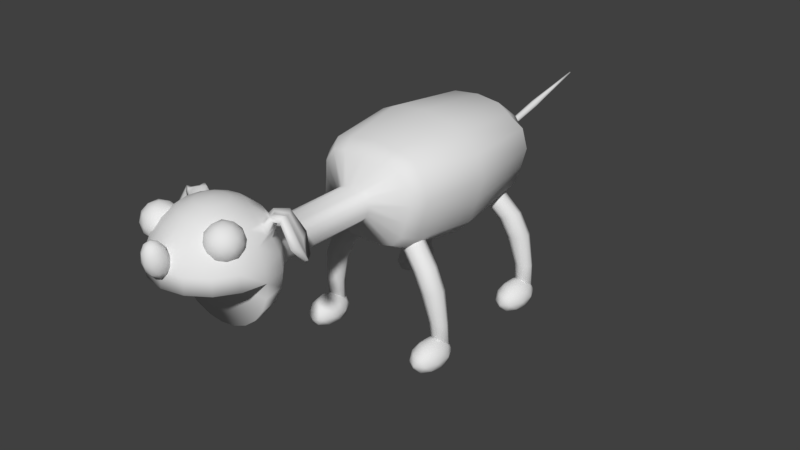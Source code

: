 # Source: hauhau.blend  (saved by Blender 2.79.0; exported with 4.5.12 LTS)
import bpy
from mathutils import Matrix  # noqa: F401  (used for matrix-valued properties, if any)

bpy.ops.wm.read_factory_settings(use_empty=True)
scene = bpy.context.scene
scene.name = 'Scene'

# ---- collections
col_collection_1 = bpy.data.collections.new('Collection 1'); scene.collection.children.link(col_collection_1)

# ---- materials (node trees are filled in below, after node groups)
mat_material = bpy.data.materials.new('Material')
mat_material.alpha_threshold = 0.0
mat_material.use_transparent_shadow = False
mat_material.roughness = 0.5
mat_material.line_color = (0.0, 0.0, 0.0, 1.0)

# ---- material node trees

# ---- world
world_world = bpy.data.worlds.new('World'); scene.world = world_world
world_world.color = (0.05088, 0.05088, 0.05088)
world_world.use_sun_shadow = False
world_world.sun_shadow_jitter_overblur = 0.0
world_world.cycles.sampling_method = 'MANUAL'

# ---- meshes
me_cube = bpy.data.meshes.new('Cube')
me_cube.from_pydata([(2.223e-16, -3.894, 3.708), (2.361e-08, -3.748, 3.427), (2.361e-08, -3.888, 2.364), (2.223e-16, -4.102, 2.135), (2.223e-16, -4.343, 2.035), (0.09905, -4.362, 3.967), (0.1913, -4.14, 3.867), (0.2706, -3.948, 3.708), (0.2918, -3.806, 3.427), (0.2383, -3.935, 2.364), (0.1913, -4.14, 2.135), (0.09905, -4.362, 2.035), (-2.754e-07, -4.602, 4.001), (0.183, -4.419, 3.967), (0.3536, -4.248, 3.867), (0.5, -4.102, 3.708), (0.5392, -3.971, 3.427), (0.6014, -3.909, 3.215), (0.6227, -3.888, 2.987), (0.6014, -3.909, 2.759), (0.5392, -3.971, 2.547), (0.4403, -4.07, 2.364), (0.3536, -4.248, 2.135), (0.183, -4.419, 2.035), (0.2391, -4.502, 3.967), (0.4619, -4.41, 3.867), (0.6533, -4.331, 3.708), (0.8001, -4.27, 3.501), (0.8924, -4.232, 3.26), (0.9239, -4.219, 3.001), (0.8924, -4.232, 2.742), (0.8001, -4.27, 2.501), (0.6533, -4.331, 2.294), (0.4619, -4.41, 2.135), (0.2391, -4.502, 2.035), (0.2588, -4.602, 3.967), (0.5, -4.602, 3.867), (0.7071, -4.602, 3.708), (0.866, -4.602, 3.501), (0.9659, -4.602, 3.26), (1.0, -4.602, 3.001), (0.9659, -4.602, 2.742), (0.866, -4.602, 2.501), (0.7071, -4.602, 2.294), (0.5, -4.602, 2.135), (0.2588, -4.602, 2.035), (0.2391, -4.701, 3.967), (0.4619, -4.793, 3.867), (0.6533, -4.872, 3.708), (0.8001, -4.933, 3.501), (0.8924, -4.971, 3.26), (0.9239, -4.984, 3.001), (-0.03484, -5.676, 3.192), (0.07654, -5.64, 3.198), (-0.1154, -5.78, 3.431), (-0.1843, -5.571, 3.47), (-0.1843, -5.687, 3.448), (0.183, -4.785, 3.967), (0.3536, -4.955, 3.867), (0.5, -5.102, 3.708), (0.6124, -5.214, 3.501), (0.683, -5.285, 3.26), (0.7071, -5.309, 3.001), (-0.05387, -5.808, 3.585), (-0.004055, -5.443, 3.494), (-0.1037, -5.583, 3.209), (-0.03484, -5.49, 3.226), (0.04576, -5.45, 3.332), (0.09905, -4.841, 3.967), (0.1913, -5.063, 3.867), (0.2706, -5.255, 3.708), (0.3314, -5.402, 3.501), (0.3696, -5.494, 3.26), (0.3827, -5.525, 3.001), (0.1762, -5.571, 3.47), (-0.004055, -5.815, 3.424), (0.1264, -5.564, 3.631), (-0.08465, -5.618, 3.72), (0.09557, -5.675, 3.709), (-6.707e-08, -4.86, 3.967), (-1.49e-07, -5.102, 3.867), (-1.937e-07, -5.309, 3.708), (-2.98e-07, -5.468, 3.501), (-4.47e-07, -5.567, 3.26), (-3.576e-07, -5.602, 3.001), (-0.1154, -5.478, 3.487), (0.1073, -5.478, 3.487), (0.1264, -5.751, 3.596), (-0.1652, -5.658, 3.613), (-0.05387, -5.507, 3.641), (2.223e-16, -4.602, 2.001), (-0.09905, -4.841, 3.967), (-0.1913, -5.063, 3.867), (-0.2706, -5.255, 3.708), (-0.3314, -5.402, 3.501), (-0.3696, -5.494, 3.26), (-0.3827, -5.525, 3.001), (0.02673, -5.769, 3.692), (-0.08465, -5.733, 3.698), (0.02673, -5.582, 3.726), (-0.004055, -5.683, 3.753), (0.1654, -5.653, 3.59), (-0.183, -4.785, 3.967), (-0.3536, -4.955, 3.867), (-0.5, -5.102, 3.708), (-0.6124, -5.214, 3.501), (-0.683, -5.285, 3.26), (-0.7071, -5.309, 3.001), (0.04832, -5.495, 3.62), (-0.1412, -5.555, 3.609), (-0.1412, -5.751, 3.572), (0.04832, -5.812, 3.561), (0.1331, -5.507, 3.346), (-0.2391, -4.701, 3.967), (-0.4619, -4.793, 3.867), (-0.6533, -4.872, 3.708), (-0.8001, -4.933, 3.501), (-0.8924, -4.971, 3.26), (-0.9239, -4.984, 3.001), (-0.05643, -5.446, 3.357), (-0.1735, -5.605, 3.328), (-0.05643, -5.763, 3.298), (0.1331, -5.703, 3.309), (-0.004055, -5.575, 3.165), (-0.2588, -4.602, 3.967), (-0.5, -4.602, 3.867), (-0.7071, -4.602, 3.708), (-0.866, -4.602, 3.501), (-0.9659, -4.602, 3.26), (-1.0, -4.602, 3.001), (-0.9659, -4.602, 2.742), (-0.866, -4.602, 2.501), (-0.7071, -4.602, 2.294), (-0.5, -4.602, 2.135), (-0.2588, -4.602, 2.035), (-0.2391, -4.502, 3.967), (-0.4619, -4.41, 3.867), (-0.6533, -4.331, 3.708), (-0.8001, -4.27, 3.501), (-0.8924, -4.232, 3.26), (-0.9239, -4.219, 3.001), (-0.8924, -4.232, 2.742), (-0.8001, -4.27, 2.501), (-0.6533, -4.331, 2.294), (-0.4619, -4.41, 2.135), (-0.2391, -4.502, 2.035), (-0.183, -4.419, 3.967), (-0.3536, -4.248, 3.867), (-0.5, -4.102, 3.708), (-0.5392, -3.971, 3.427), (-0.6014, -3.909, 3.215), (-0.6227, -3.888, 2.987), (-0.6014, -3.909, 2.759), (-0.5392, -3.971, 2.547), (-0.4403, -4.07, 2.364), (-0.3536, -4.248, 2.135), (-0.183, -4.419, 2.035), (-0.09905, -4.362, 3.967), (-0.1913, -4.14, 3.867), (-0.2706, -3.948, 3.708), (-0.2918, -3.806, 3.427), (-0.2383, -3.935, 2.364), (-0.1913, -4.14, 2.135), (-0.09905, -4.362, 2.035), (1.341e-07, -4.343, 3.967), (2.682e-07, -4.102, 3.867), (0.04576, -5.751, 3.277), (0.1073, -5.78, 3.431), (-0.1345, -5.694, 3.287), (-0.1345, -5.507, 3.322), (0.07654, -5.525, 3.22), (0.1571, -5.6, 3.305), (0.1762, -5.687, 3.448), (0.5865, -4.934, 3.343), (0.802, -5.09, 3.507), (0.5041, -5.187, 3.507), (0.32, -4.934, 3.507), (0.5041, -4.68, 3.507), (0.802, -4.777, 3.507), (0.6688, -5.187, 3.774), (0.3709, -5.09, 3.774), (0.3709, -4.777, 3.774), (0.6688, -4.68, 3.774), (0.8529, -4.934, 3.774), (0.5865, -4.934, 3.938), (0.5381, -5.083, 3.387), (0.7132, -5.026, 3.387), (0.6648, -5.175, 3.484), (0.8399, -4.934, 3.484), (0.7132, -4.842, 3.387), (0.4298, -4.934, 3.387), (0.3815, -5.083, 3.484), (0.5381, -4.785, 3.387), (0.3815, -4.785, 3.484), (0.6648, -4.693, 3.484), (0.8698, -5.026, 3.64), (0.8698, -4.842, 3.64), (0.5865, -5.232, 3.64), (0.7616, -5.175, 3.64), (0.3031, -5.026, 3.64), (0.4114, -5.175, 3.64), (0.4114, -4.693, 3.64), (0.3031, -4.842, 3.64), (0.7616, -4.693, 3.64), (0.5865, -4.636, 3.64), (0.7915, -5.083, 3.797), (0.5082, -5.175, 3.797), (0.3331, -4.934, 3.797), (0.5082, -4.693, 3.797), (0.7915, -4.785, 3.797), (0.6349, -5.083, 3.894), (0.7431, -4.934, 3.894), (0.4598, -5.026, 3.894), (0.4598, -4.842, 3.894), (0.6349, -4.785, 3.894), (-0.6918, -4.958, 3.257), (-0.4762, -5.115, 3.422), (-0.7741, -5.212, 3.422), (-0.9582, -4.958, 3.422), (-0.7741, -4.705, 3.422), (-0.4762, -4.801, 3.422), (-0.6094, -5.212, 3.688), (-0.9073, -5.115, 3.688), (-0.9073, -4.801, 3.688), (-0.6094, -4.705, 3.688), (-0.4253, -4.958, 3.688), (-0.6918, -4.958, 3.853), (-0.7402, -5.107, 3.302), (-0.5651, -5.05, 3.302), (-0.6135, -5.199, 3.398), (-0.4384, -4.958, 3.398), (-0.5651, -4.866, 3.302), (-0.8484, -4.958, 3.302), (-0.8968, -5.107, 3.398), (-0.7402, -4.809, 3.302), (-0.8968, -4.809, 3.398), (-0.6135, -4.717, 3.398), (-0.4085, -5.05, 3.555), (-0.4085, -4.866, 3.555), (-0.6918, -5.256, 3.555), (-0.5167, -5.199, 3.555), (-0.9751, -5.05, 3.555), (-0.8669, -5.199, 3.555), (-0.8669, -4.717, 3.555), (-0.9751, -4.866, 3.555), (-0.5167, -4.717, 3.555), (-0.6918, -4.66, 3.555), (-0.4868, -5.107, 3.712), (-0.7701, -5.199, 3.712), (-0.9452, -4.958, 3.712), (-0.7701, -4.717, 3.712), (-0.4868, -4.809, 3.712), (-0.6434, -5.107, 3.808), (-0.5352, -4.958, 3.808), (-0.8185, -5.05, 3.808), (-0.8185, -4.866, 3.808), (-0.6434, -4.809, 3.808), (0.4946, -4.029, 3.692), (0.5262, -3.953, 3.585), (0.6138, -4.109, 3.692), (0.6723, -4.05, 3.585), (0.6936, -4.228, 3.692), (0.7699, -4.197, 3.585), (0.7215, -4.369, 3.692), (0.8042, -4.369, 3.585), (0.6107, -4.044, 3.805), (0.6313, -3.994, 3.735), (0.6883, -4.095, 3.805), (0.7264, -4.057, 3.735), (0.7402, -4.173, 3.805), (0.7899, -4.152, 3.735), (0.7584, -4.265, 3.805), (0.8122, -4.265, 3.735), (0.7743, -3.886, 3.796), (0.7292, -3.88, 3.7), (0.8463, -3.969, 3.771), (0.8174, -3.981, 3.67), (0.8987, -4.067, 3.782), (0.8815, -4.101, 3.684), (0.9234, -4.166, 3.827), (0.9118, -4.223, 3.738), (0.9444, -3.757, 3.45), (0.8182, -3.775, 3.429), (0.9884, -3.866, 3.381), (0.8721, -3.909, 3.345), (1.056, -3.983, 3.359), (0.9553, -4.052, 3.318), (1.138, -4.088, 3.388), (1.055, -4.181, 3.354), (1.058, -3.811, 3.146), (1.015, -3.817, 3.139), (1.066, -3.868, 3.074), (1.026, -3.883, 3.062), (1.089, -3.908, 3.067), (1.055, -3.932, 3.053), (1.124, -3.924, 3.125), (1.096, -3.956, 3.113), (-0.7893, -4.343, 3.684), (-0.8496, -4.343, 3.606), (-0.7689, -4.24, 3.684), (-0.8246, -4.217, 3.606), (-0.7107, -4.153, 3.684), (-0.7534, -4.11, 3.606), (-0.6237, -4.095, 3.684), (-0.6468, -4.039, 3.606), (-0.8918, -4.276, 3.738), (-0.9287, -4.287, 3.659), (-0.8736, -4.186, 3.73), (-0.9063, -4.176, 3.649), (-0.8229, -4.109, 3.731), (-0.8443, -4.081, 3.65), (-0.7475, -4.056, 3.74), (-0.752, -4.017, 3.662), (-1.057, -4.169, 3.697), (-1.023, -4.222, 3.635), (-1.021, -4.09, 3.664), (-0.9795, -4.125, 3.596), (-0.9748, -4.011, 3.667), (-0.9225, -4.027, 3.599), (-0.9243, -3.942, 3.703), (-0.8607, -3.943, 3.643), (-1.256, -4.282, 3.296), (-1.158, -4.398, 3.242), (-1.168, -4.151, 3.234), (-1.05, -4.237, 3.167), (-1.085, -4.002, 3.236), (-0.9488, -4.055, 3.169), (-1.021, -3.859, 3.301), (-0.8705, -3.879, 3.249), (-1.281, -4.175, 2.977), (-1.226, -4.24, 2.947), (-1.243, -4.11, 2.882), (-1.177, -4.158, 2.844), (-1.197, -4.027, 2.883), (-1.121, -4.057, 2.846), (-1.15, -3.939, 2.98), (-1.065, -3.95, 2.95), (-0.02613, -3.604, 3.187), (-0.02613, -3.693, 2.508), (0.1601, -3.641, 3.187), (0.1259, -3.724, 2.508), (0.3179, -3.747, 3.187), (0.3576, -3.707, 3.051), (0.3711, -3.693, 2.906), (0.3576, -3.707, 2.76), (0.3179, -3.747, 2.625), (0.2548, -3.81, 2.508), (-0.3702, -3.747, 3.187), (-0.4099, -3.707, 3.051), (-0.4234, -3.693, 2.906), (-0.4099, -3.707, 2.76), (-0.3702, -3.747, 2.625), (-0.307, -3.81, 2.508), (-0.2123, -3.641, 3.187), (-0.1782, -3.724, 2.508), (-0.02632, -3.318, 3.076), (0.3327, -1.443, 2.063), (0.4687, 0.001886, 1.788), (0.211, 2.105, 2.319), (-0.01897, -3.311, 2.534), (0.1152, -3.329, 3.064), (0.3718, -1.46, 3.532), (-0.01122, -1.409, 2.021), (0.1015, -3.323, 2.549), (0.2092, -3.32, 3.038), (0.2725, -3.33, 2.961), (0.2984, -3.321, 2.852), (0.2743, -3.33, 2.743), (0.235, -3.318, 2.637), (0.1733, -3.332, 2.575), (-0.2615, -3.32, 3.038), (-0.3101, -3.33, 2.961), (-0.3228, -3.322, 2.85), (-0.3243, -3.33, 2.741), (-0.2873, -3.318, 2.637), (-0.211, -3.332, 2.575), (-0.1675, -3.329, 3.064), (0.5227, -0.02164, 3.82), (-0.006659, 0.04889, 1.731), (-0.0322, -1.429, 3.567), (-0.1293, -3.323, 2.549), (-0.02633, -1.725, 3.081), (-0.03373, -1.184, 3.699), (-0.03359, 1.565, 3.707), (-0.02476, 2.253, 2.95), (0.438, -1.22, 3.659), (-0.01887, -1.718, 2.53), (0.1174, -1.736, 3.068), (-0.02465, 2.254, 2.757), (0.4365, 1.529, 3.666), (-0.02465, 2.252, 2.698), (0.05676, 2.247, 2.943), (0.1035, -1.73, 2.545), (0.2129, -1.728, 3.042), (0.2772, -1.737, 2.964), (0.3035, -1.728, 2.853), (0.279, -1.738, 2.743), (0.2392, -1.725, 2.635), (0.1765, -1.739, 2.571), (-0.2652, -1.728, 3.042), (-0.3147, -1.737, 2.964), (-0.3275, -1.729, 2.85), (-0.329, -1.737, 2.74), (-0.2915, -1.725, 2.635), (-0.2139, -1.739, 2.571), (-0.1698, -1.736, 3.068), (0.06566, 2.244, 2.757), (0.05632, 2.247, 2.698), (0.3924, -1.2, 1.942), (-0.009234, -1.16, 1.893), (-0.131, -1.73, 2.545), (0.6401, -1.436, 3.46), (0.8209, -1.462, 3.239), (0.8948, -1.437, 2.927), (0.826, -1.465, 2.617), (0.7139, -1.43, 2.315), (0.5378, -1.469, 2.135), (-0.7036, -1.436, 3.46), (-0.8425, -1.462, 3.239), (-0.8786, -1.44, 2.921), (-0.8828, -1.463, 2.609), (-0.7775, -1.43, 2.315), (-0.5594, -1.469, 2.135), (-0.4353, -1.46, 3.532), (0.2367, 2.094, 3.286), (-0.01515, 2.127, 2.292), (-0.03565, 0.02103, 3.868), (-0.3263, -1.443, 2.063), (0.7513, -1.192, 3.574), (0.9624, -1.223, 3.316), (1.049, -1.193, 2.951), (0.9683, -1.226, 2.59), (0.8375, -1.184, 2.237), (0.6318, -1.23, 2.027), (-0.8177, -1.192, 3.574), (-0.9799, -1.223, 3.316), (-1.022, -1.196, 2.944), (-1.027, -1.223, 2.581), (-0.9039, -1.184, 2.237), (-0.6493, -1.23, 2.027), (-0.5044, -1.22, 3.659), (-0.02465, 2.262, 2.82), (0.06885, 2.252, 2.82), (0.391, 1.549, 1.956), (-0.00918, 1.589, 1.907), (-0.3771, -1.2, 1.942), (0.8144, 0.041, 3.671), (1.143, -0.0254, 3.414), (1.246, 0.01023, 2.983), (1.15, -0.02866, 2.555), (0.9956, 0.02002, 2.137), (0.7521, -0.03409, 1.889), (-0.9117, 0.041, 3.671), (-1.156, -0.0254, 3.414), (-1.205, 0.005972, 2.974), (-1.211, -0.02623, 2.544), (-1.066, 0.02002, 2.137), (-0.7642, -0.03409, 1.889), (-0.5928, -0.02164, 3.82), (-0.02894, 2.114, 3.309), (-0.4421, 0.001886, 1.788), (0.6798, 1.478, 3.542), (0.9591, 1.526, 3.325), (1.045, 1.556, 2.962), (0.965, 1.523, 2.602), (0.8346, 1.564, 2.25), (0.6296, 1.519, 2.041), (-0.7734, 1.478, 3.542), (-0.9764, 1.526, 3.325), (-1.018, 1.553, 2.954), (-1.023, 1.525, 2.592), (-0.9007, 1.564, 2.25), (-0.647, 1.519, 2.041), (-0.5026, 1.529, 3.666), (0.06566, 2.244, 2.883), (-0.02465, 2.254, 2.883), (0.04887, 2.251, 2.646), (-0.02053, 2.257, 2.638), (-0.3758, 1.549, 1.956), (0.4131, 2.109, 3.238), (0.532, 2.092, 3.093), (0.5805, 2.109, 2.888), (0.5353, 2.09, 2.684), (0.4616, 2.114, 2.485), (0.3458, 2.088, 2.367), (-0.4704, 2.109, 3.238), (-0.5617, 2.092, 3.093), (-0.5854, 2.107, 2.884), (-0.5882, 2.092, 2.679), (-0.5189, 2.114, 2.485), (-0.3755, 2.088, 2.367), (-0.294, 2.094, 3.286), (-0.2223, 2.105, 2.319), (0.1109, 2.252, 2.928), (0.1474, 2.247, 2.884), (0.1623, 2.252, 2.821), (0.1484, 2.246, 2.758), (0.1258, 2.253, 2.697), (0.09025, 2.245, 2.661), (-0.1602, 2.252, 2.928), (-0.1882, 2.247, 2.884), (-0.1955, 2.251, 2.82), (-0.1964, 2.246, 2.757), (-0.1751, 2.253, 2.697), (-0.1311, 2.245, 2.661), (-0.1061, 2.247, 2.943), (-0.115, 2.244, 2.883), (-0.1182, 2.252, 2.82), (-0.115, 2.244, 2.757), (-0.1056, 2.247, 2.698), (-0.0841, 2.251, 2.646), (-0.02252, 2.801, 2.917), (-0.02252, 2.135, 2.872), (0.02154, 2.805, 2.899), (0.04336, 2.141, 2.845), (0.03979, 2.815, 2.856), (0.07065, 2.157, 2.781), (0.02154, 2.826, 2.813), (0.04336, 2.172, 2.717), (-0.02252, 2.83, 2.796), (-0.02252, 2.178, 2.691), (-0.06657, 2.826, 2.813), (-0.08839, 2.172, 2.717), (-0.08482, 2.815, 2.856), (-0.1157, 2.157, 2.781), (-0.06657, 2.805, 2.899), (-0.08839, 2.141, 2.845), (-0.02252, 3.356, 3.054), (0.0251, 3.361, 3.034), (0.04482, 3.372, 2.988), (0.0251, 3.383, 2.942), (-0.02252, 3.387, 2.923), (-0.07013, 3.383, 2.942), (-0.08985, 3.372, 2.988), (-0.07013, 3.361, 3.034), (-0.02252, 3.973, 3.169), (0.004122, 3.976, 3.159), (0.01516, 3.982, 3.133), (0.004122, 3.988, 3.107), (-0.02252, 3.99, 3.096), (-0.04916, 3.988, 3.107), (-0.06019, 3.982, 3.133), (-0.04916, 3.976, 3.159), (-0.02252, 4.604, 3.294), (-0.01298, 4.605, 3.29), (-0.009024, 4.607, 3.281), (-0.01298, 4.609, 3.272), (-0.02252, 4.61, 3.268), (-0.03206, 4.609, 3.272), (-0.03601, 4.607, 3.281), (-0.03206, 4.605, 3.29), (1.186, -0.8734, 1.29), (1.045, -0.8167, 1.258), (0.8893, -0.8272, 1.627), (0.5781, -0.7633, 2.013), (1.021, -0.8814, 1.688), (0.7073, -0.8226, 2.074), (1.075, -1.022, 1.724), (0.7608, -0.9657, 2.1), (1.021, -1.167, 1.712), (0.7073, -1.109, 2.074), (0.8893, -1.23, 1.661), (0.5781, -1.168, 2.013), (0.7579, -1.176, 1.6), (0.4489, -1.109, 1.951), (0.7034, -1.036, 1.564), (0.3954, -0.9657, 1.926), (0.7579, -0.8911, 1.575), (0.4489, -0.8226, 1.951), (1.244, -1.015, 1.314), (1.186, -1.159, 1.314), (1.045, -1.22, 1.291), (0.9049, -1.163, 1.259), (0.8468, -1.022, 1.235), (0.9049, -0.878, 1.235), (1.036, -0.8703, 0.666), (1.151, -0.8233, 0.6581), (0.9883, -0.9821, 0.6924), (1.036, -1.093, 0.7218), (1.151, -1.138, 0.7371), (1.265, -1.091, 0.7292), (1.313, -0.9795, 0.7028), (1.265, -0.8685, 0.6733), (1.053, -0.8326, 0.1946), (1.165, -0.7894, 0.1772), (1.007, -0.9336, 0.2432), (1.053, -1.033, 0.2946), (1.165, -1.073, 0.3187), (1.277, -1.03, 0.3013), (1.323, -0.9289, 0.2526), (1.277, -0.8293, 0.2012), (1.155, -1.188, -0.02393), (1.355, -1.42, 0.04549), (1.069, -1.559, 0.03711), (0.8988, -1.182, 0.04244), (1.079, -0.8098, 0.05412), (1.361, -0.9566, 0.05601), (1.221, -1.567, 0.2935), (0.9396, -1.42, 0.2916), (0.9456, -0.9569, 0.3021), (1.231, -0.8176, 0.3105), (1.401, -1.194, 0.3052), (1.145, -1.195, 0.4573), (1.106, -1.413, -0.01601), (1.273, -1.331, -0.01108), (1.223, -1.542, 0.01803), (1.394, -1.188, 0.02915), (1.277, -1.059, -0.004899), (1.005, -1.191, -0.01288), (0.9549, -1.403, 0.01624), (1.111, -0.9723, -0.006009), (0.9605, -0.9622, 0.02624), (1.232, -0.8296, 0.03422), (1.418, -1.328, 0.1756), (1.421, -1.056, 0.1818), (1.144, -1.629, 0.1638), (1.312, -1.547, 0.1687), (0.8787, -1.321, 0.1658), (0.9789, -1.542, 0.1627), (0.988, -0.8298, 0.1789), (0.8822, -1.049, 0.172), (1.321, -0.8342, 0.1849), (1.156, -0.7479, 0.1838), (1.34, -1.414, 0.3214), (1.068, -1.547, 0.3134), (0.9062, -1.188, 0.3185), (1.077, -0.8344, 0.3296), (1.345, -0.974, 0.3314), (1.189, -1.414, 0.4108), (1.295, -1.196, 0.4176), (1.023, -1.328, 0.4097), (1.027, -1.056, 0.4159), (1.195, -0.9741, 0.4208), (1.186, 1.588, 1.348), (1.045, 1.646, 1.317), (0.8893, 1.579, 1.684), (0.5781, 1.475, 2.073), (1.021, 1.523, 1.744), (0.7073, 1.414, 2.133), (1.075, 1.382, 1.776), (0.7608, 1.271, 2.154), (1.021, 1.238, 1.761), (0.7073, 1.128, 2.125), (0.8893, 1.175, 1.708), (0.5781, 1.071, 2.062), (0.7579, 1.231, 1.648), (0.4489, 1.132, 2.002), (0.7034, 1.373, 1.616), (0.3954, 1.275, 1.98), (0.7579, 1.517, 1.631), (0.4489, 1.418, 2.01), (1.244, 1.446, 1.368), (1.186, 1.302, 1.364), (1.045, 1.242, 1.34), (0.9049, 1.299, 1.309), (0.8468, 1.441, 1.289), (0.9049, 1.585, 1.293), (1.036, 1.613, 0.7243), (1.151, 1.661, 0.7177), (0.9883, 1.501, 0.7476), (1.036, 1.389, 0.7741), (1.151, 1.343, 0.7881), (1.265, 1.391, 0.7815), (1.313, 1.503, 0.7581), (1.265, 1.615, 0.7317), (1.053, 1.613, 0.2527), (1.165, 1.657, 0.2365), (1.007, 1.511, 0.2986), (1.053, 1.41, 0.3473), (1.165, 1.369, 0.3702), (1.277, 1.413, 0.354), (1.323, 1.515, 0.3081), (1.277, 1.616, 0.2595), (1.155, 1.264, 0.02459), (1.355, 1.03, 0.08767), (1.069, 0.8913, 0.07548), (0.8988, 1.268, 0.09111), (1.079, 1.64, 0.113), (1.361, 1.493, 0.1108), (1.221, 0.8765, 0.3316), (0.9396, 1.023, 0.3337), (0.9456, 1.486, 0.3568), (1.231, 1.625, 0.369), (1.401, 1.248, 0.3534), (1.145, 1.244, 0.5055), (1.106, 1.039, 0.02638), (1.273, 1.121, 0.03355), (1.223, 0.9086, 0.05688), (1.394, 1.262, 0.07765), (1.277, 1.393, 0.04716), (1.005, 1.26, 0.03557), (0.9549, 1.048, 0.0589), (1.111, 1.479, 0.04841), (0.9605, 1.488, 0.08092), (1.232, 1.62, 0.09251), (1.418, 1.118, 0.2202), (1.421, 1.39, 0.2339), (1.144, 0.8182, 0.2002), (1.312, 0.8999, 0.2074), (0.8787, 1.126, 0.2107), (0.9789, 0.9045, 0.2015), (0.988, 1.616, 0.2371), (0.8822, 1.398, 0.2243), (1.321, 1.612, 0.243), (1.156, 1.698, 0.2443), (1.34, 1.028, 0.3636), (1.068, 0.8958, 0.352), (0.9062, 1.254, 0.3669), (1.077, 1.608, 0.3876), (1.345, 1.468, 0.3856), (1.189, 1.026, 0.453), (1.295, 1.244, 0.4658), (1.023, 1.112, 0.4542), (1.027, 1.384, 0.4678), (1.195, 1.465, 0.475), (-1.189, -0.8734, 1.29), (-1.049, -0.8167, 1.258), (-0.893, -0.8272, 1.627), (-0.5818, -0.7633, 2.013), (-1.024, -0.8814, 1.688), (-0.711, -0.8226, 2.074), (-1.079, -1.022, 1.724), (-0.7645, -0.9657, 2.1), (-1.024, -1.167, 1.712), (-0.711, -1.109, 2.074), (-0.893, -1.23, 1.661), (-0.5818, -1.168, 2.013), (-0.7616, -1.176, 1.6), (-0.4526, -1.109, 1.951), (-0.7071, -1.036, 1.564), (-0.3991, -0.9657, 1.926), (-0.7616, -0.8911, 1.575), (-0.4526, -0.8226, 1.951), (-1.248, -1.015, 1.314), (-1.189, -1.159, 1.314), (-1.049, -1.22, 1.291), (-0.9087, -1.163, 1.259), (-0.8505, -1.022, 1.235), (-0.9087, -0.878, 1.235), (-1.04, -0.8703, 0.666), (-1.154, -0.8233, 0.6581), (-0.992, -0.9821, 0.6924), (-1.04, -1.093, 0.7218), (-1.154, -1.138, 0.7371), (-1.269, -1.091, 0.7292), (-1.317, -0.9795, 0.7028), (-1.269, -0.8685, 0.6733), (-1.057, -0.8326, 0.1946), (-1.169, -0.7894, 0.1772), (-1.01, -0.9336, 0.2432), (-1.057, -1.033, 0.2946), (-1.169, -1.073, 0.3187), (-1.281, -1.03, 0.3013), (-1.327, -0.9289, 0.2526), (-1.281, -0.8293, 0.2012), (-1.159, -1.188, -0.02393), (-1.358, -1.42, 0.04549), (-1.073, -1.559, 0.03711), (-0.9025, -1.182, 0.04244), (-1.083, -0.8098, 0.05412), (-1.364, -0.9566, 0.05601), (-1.225, -1.567, 0.2935), (-0.9433, -1.42, 0.2916), (-0.9493, -0.9569, 0.3021), (-1.235, -0.8176, 0.3105), (-1.405, -1.194, 0.3052), (-1.149, -1.195, 0.4573), (-1.109, -1.413, -0.01601), (-1.277, -1.331, -0.01108), (-1.227, -1.542, 0.01803), (-1.398, -1.188, 0.02915), (-1.281, -1.059, -0.004899), (-1.009, -1.191, -0.01288), (-0.9586, -1.403, 0.01624), (-1.115, -0.9723, -0.006009), (-0.9642, -0.9622, 0.02624), (-1.236, -0.8296, 0.03422), (-1.422, -1.328, 0.1756), (-1.425, -1.056, 0.1818), (-1.148, -1.629, 0.1638), (-1.316, -1.547, 0.1687), (-0.8824, -1.321, 0.1658), (-0.9826, -1.542, 0.1627), (-0.9917, -0.8298, 0.1789), (-0.8859, -1.049, 0.172), (-1.325, -0.8342, 0.1849), (-1.159, -0.7479, 0.1838), (-1.343, -1.414, 0.3214), (-1.072, -1.547, 0.3134), (-0.9099, -1.188, 0.3185), (-1.081, -0.8344, 0.3296), (-1.349, -0.974, 0.3314), (-1.193, -1.414, 0.4108), (-1.298, -1.196, 0.4176), (-1.027, -1.328, 0.4097), (-1.031, -1.056, 0.4159), (-1.198, -0.9741, 0.4208), (-1.189, 1.588, 1.348), (-1.049, 1.646, 1.317), (-0.893, 1.579, 1.684), (-0.5818, 1.475, 2.073), (-1.024, 1.523, 1.744), (-0.711, 1.414, 2.133), (-1.079, 1.382, 1.776), (-0.7645, 1.271, 2.154), (-1.024, 1.238, 1.761), (-0.711, 1.128, 2.125), (-0.893, 1.175, 1.708), (-0.5818, 1.071, 2.062), (-0.7616, 1.231, 1.648), (-0.4526, 1.132, 2.002), (-0.7071, 1.373, 1.616), (-0.3991, 1.275, 1.98), (-0.7616, 1.517, 1.631), (-0.4526, 1.418, 2.01), (-1.248, 1.446, 1.368), (-1.189, 1.302, 1.364), (-1.049, 1.242, 1.34), (-0.9087, 1.299, 1.309), (-0.8505, 1.441, 1.289), (-0.9087, 1.585, 1.293), (-1.04, 1.613, 0.7243), (-1.154, 1.661, 0.7177), (-0.992, 1.501, 0.7476), (-1.04, 1.389, 0.7741), (-1.154, 1.343, 0.7881), (-1.269, 1.391, 0.7815), (-1.317, 1.503, 0.7581), (-1.269, 1.615, 0.7317), (-1.057, 1.613, 0.2527), (-1.169, 1.657, 0.2365), (-1.01, 1.511, 0.2986), (-1.057, 1.41, 0.3473), (-1.169, 1.369, 0.3702), (-1.281, 1.413, 0.354), (-1.327, 1.515, 0.3081), (-1.281, 1.616, 0.2595), (-1.159, 1.264, 0.02459), (-1.358, 1.03, 0.08767), (-1.073, 0.8913, 0.07548), (-0.9025, 1.268, 0.09111), (-1.083, 1.64, 0.113), (-1.364, 1.493, 0.1108), (-1.225, 0.8765, 0.3316), (-0.9433, 1.023, 0.3337), (-0.9493, 1.486, 0.3568), (-1.235, 1.625, 0.369), (-1.405, 1.248, 0.3534), (-1.149, 1.244, 0.5055), (-1.109, 1.039, 0.02638), (-1.277, 1.121, 0.03355), (-1.227, 0.9086, 0.05688), (-1.398, 1.262, 0.07765), (-1.281, 1.393, 0.04716), (-1.009, 1.26, 0.03557), (-0.9586, 1.048, 0.0589), (-1.115, 1.479, 0.04841), (-0.9642, 1.488, 0.08092), (-1.236, 1.62, 0.09251), (-1.422, 1.118, 0.2202), (-1.425, 1.39, 0.2339), (-1.148, 0.8182, 0.2002), (-1.316, 0.8999, 0.2074), (-0.8824, 1.126, 0.2107), (-0.9826, 0.9045, 0.2015), (-0.9917, 1.616, 0.2371), (-0.8859, 1.398, 0.2243), (-1.325, 1.612, 0.243), (-1.159, 1.698, 0.2443), (-1.343, 1.028, 0.3636), (-1.072, 0.8958, 0.352), (-0.9099, 1.254, 0.3669), (-1.081, 1.608, 0.3876), (-1.349, 1.468, 0.3856), (-1.193, 1.026, 0.453), (-1.298, 1.244, 0.4658), (-1.027, 1.112, 0.4542), (-1.031, 1.384, 0.4678), (-1.198, 1.465, 0.475), (-0.2243, 1.393, 2.854), (-0.1326, 1.454, 2.745), (-0.2637, 1.249, 2.896), (-0.2277, 1.107, 2.847), (-0.1373, 1.049, 2.735), (-0.04549, 1.11, 2.626), (-0.006113, 1.254, 2.584), (-0.04219, 1.396, 2.633), (-0.1346, 1.844, 2.821), (-0.181, 1.853, 2.709), (-0.1346, 1.862, 2.598), (-0.02252, 1.866, 2.551), (0.08954, 1.862, 2.598), (0.136, 1.853, 2.709), (0.08954, 1.844, 2.821), (-0.02252, 1.841, 2.867), (-0.2167, 1.383, 3.029), (-0.2961, 1.398, 2.838), (-0.2167, 1.413, 2.647), (-0.02496, 1.419, 2.568), (0.1667, 1.413, 2.647), (0.2461, 1.398, 2.838), (0.1667, 1.383, 3.029), (-0.02496, 1.376, 3.108), (-0.2012, 0.8557, 2.984), (-0.2742, 0.8697, 2.808), (-0.2012, 0.8836, 2.632), (-0.02496, 0.8894, 2.56), (0.1513, 0.8836, 2.632), (0.2243, 0.8697, 2.808), (0.1513, 0.8557, 2.984), (-0.02496, 0.8499, 3.057), (-0.09798, 0.08803, 2.862), (-0.1282, 0.07904, 2.79), (-0.09798, 0.07006, 2.718), (-0.02496, 0.06634, 2.688), (0.04805, 0.07006, 2.718), (0.0783, 0.07904, 2.79), (0.04805, 0.08803, 2.862), (-0.02496, 0.09175, 2.892), (-0.1903, -0.5706, 2.934), (-0.2587, -0.5909, 2.77), (-0.1903, -0.6113, 2.606), (-0.02496, -0.6197, 2.538), (0.1403, -0.6113, 2.606), (0.2088, -0.5909, 2.77), (0.1403, -0.5706, 2.934), (-0.02496, -0.5622, 3.002), (-0.173, -1.008, 2.971), (-0.2343, -1.026, 2.824), (-0.173, -1.044, 2.677), (-0.02496, -1.052, 2.616), (0.1231, -1.044, 2.677), (0.1844, -1.026, 2.824), (0.1231, -1.008, 2.971), (-0.02496, -1.0, 3.032), (-0.1243, -1.252, 2.929), (-0.1583, -1.251, 2.847), (-0.1243, -1.25, 2.765), (-0.0423, -1.25, 2.731), (0.0397, -1.25, 2.765), (0.07366, -1.251, 2.847), (0.0397, -1.252, 2.929), (-0.0423, -1.253, 2.963), (-0.08015, -0.5811, 2.73), (-0.1704, -0.6311, 2.845), (-0.2011, -0.7691, 2.908), (-0.1542, -0.9144, 2.882), (-0.05713, -0.9817, 2.782), (0.03316, -0.9317, 2.666), (0.06382, -0.7937, 2.603), (0.01688, -0.6484, 2.63), (0.01137, -0.5795, 2.733), (0.104, -0.6274, 2.848), (0.1348, -0.7641, 2.914), (0.08558, -0.9095, 2.893), (-0.01474, -0.9783, 2.797), (-0.1074, -0.9304, 2.683), (-0.1381, -0.7937, 2.617), (-0.08894, -0.6483, 2.638), (-0.01377, 1.453, 2.821), (0.07465, 1.392, 2.932), (0.1127, 1.249, 2.975), (0.07817, 1.106, 2.925), (-0.008796, 1.049, 2.811), (-0.09721, 1.11, 2.699), (-0.1353, 1.253, 2.656), (-0.1007, 1.396, 2.706)], [], [(0, 165, 6, 7), (3, 2, 9, 10), (1, 0, 7, 8), (4, 3, 10, 11), (164, 12, 5), (19, 20, 345, 344), (161, 154, 352, 354), (90, 4, 11), (165, 164, 5, 6), (160, 1, 337, 353), (26, 37, 263, 261), (11, 10, 22, 23), (5, 12, 13), (149, 160, 353, 347), (18, 19, 344, 343), (90, 11, 23), (6, 5, 13, 14), (21, 9, 340, 346), (154, 153, 351, 352), (7, 6, 14, 15), (10, 9, 21, 22), (17, 18, 343, 342), (15, 14, 25, 26), (22, 21, 32, 33), (19, 18, 29, 30), (15, 26, 261, 259), (23, 22, 33, 34), (13, 12, 24), (20, 19, 30, 31), (17, 16, 27, 28), (90, 23, 34), (14, 13, 24, 25), (21, 20, 31, 32), (18, 17, 28, 29), (28, 27, 38, 39), (90, 34, 45), (25, 24, 35, 36), (32, 31, 42, 43), (29, 28, 39, 40), (26, 25, 36, 37), (33, 32, 43, 44), (30, 29, 40, 41), (38, 27, 262, 264), (34, 33, 44, 45), (24, 12, 35), (31, 30, 41, 42), (38, 37, 48, 49), (65, 120, 169), (35, 12, 46), (66, 119, 67), (39, 38, 49, 50), (66, 65, 169), (36, 35, 46, 47), (170, 67, 112), (40, 39, 50, 51), (37, 36, 47, 48), (56, 168, 54), (172, 171, 74), (51, 50, 61, 62), (48, 47, 58, 59), (168, 121, 54), (171, 112, 74), (49, 48, 59, 60), (56, 54, 110), (46, 12, 57), (172, 74, 101), (50, 49, 60, 61), (66, 169, 119), (47, 46, 57, 58), (170, 66, 67), (61, 60, 71, 72), (52, 166, 121), (58, 57, 68, 69), (171, 170, 112), (62, 61, 72, 73), (59, 58, 69, 70), (53, 122, 166), (53, 123, 170), (60, 59, 70, 71), (52, 53, 166), (57, 12, 68), (171, 53, 170), (101, 76, 78), (71, 70, 81, 82), (111, 87, 97), (68, 12, 79), (108, 89, 99), (72, 71, 82, 83), (112, 86, 74), (69, 68, 79, 80), (109, 88, 77), (73, 72, 83, 84), (70, 69, 80, 81), (110, 63, 98), (84, 83, 95, 96), (81, 80, 92, 93), (122, 172, 167), (119, 85, 64), (82, 81, 93, 94), (112, 67, 86), (79, 12, 91), (120, 56, 55), (83, 82, 94, 95), (119, 169, 85), (80, 79, 91, 92), (121, 75, 54), (121, 166, 75), (95, 94, 105, 106), (123, 52, 65), (92, 91, 102, 103), (122, 171, 172), (96, 95, 106, 107), (93, 92, 103, 104), (123, 66, 170), (120, 168, 56), (94, 93, 104, 105), (123, 65, 66), (91, 12, 102), (122, 53, 171), (105, 104, 115, 116), (44, 43, 132, 133), (102, 12, 113), (123, 53, 52), (106, 105, 116, 117), (43, 42, 131, 132), (103, 102, 113, 114), (134, 90, 45), (107, 106, 117, 118), (104, 103, 114, 115), (45, 44, 133, 134), (73, 96, 107, 62), (118, 117, 128, 129), (115, 114, 125, 126), (84, 96, 73), (41, 40, 129, 130), (116, 115, 126, 127), (51, 62, 107, 118), (113, 12, 124), (42, 41, 130, 131), (117, 116, 127, 128), (51, 118, 129, 40), (114, 113, 124, 125), (124, 12, 135), (131, 130, 141, 142), (128, 127, 138, 139), (90, 134, 145), (125, 124, 135, 136), (132, 131, 142, 143), (129, 128, 139, 140), (126, 125, 136, 137), (133, 132, 143, 144), (130, 129, 140, 141), (127, 126, 297, 298), (134, 133, 144, 145), (144, 143, 154, 155), (141, 140, 151, 152), (148, 159, 303, 301), (145, 144, 155, 156), (135, 12, 146), (142, 141, 152, 153), (139, 138, 149, 150), (90, 145, 156), (136, 135, 146, 147), (143, 142, 153, 154), (140, 139, 150, 151), (137, 136, 147, 148), (147, 146, 157, 158), (1, 8, 339, 337), (153, 152, 350, 351), (148, 147, 158, 159), (155, 154, 161, 162), (16, 17, 342, 341), (138, 127, 298, 300), (156, 155, 162, 163), (146, 12, 157), (8, 16, 341, 339), (152, 151, 349, 350), (90, 156, 163), (163, 162, 3, 4), (157, 12, 164), (9, 2, 338, 340), (151, 150, 348, 349), (90, 163, 4), (158, 157, 164, 165), (150, 149, 347, 348), (20, 21, 346, 345), (159, 158, 165, 0), (162, 161, 2, 3), (2, 161, 354, 338), (160, 159, 0, 1), (65, 168, 120), (65, 52, 168), (52, 121, 168), (75, 167, 111), (75, 166, 167), (166, 122, 167), (54, 63, 110), (54, 75, 63), (75, 111, 63), (85, 55, 109), (85, 169, 55), (169, 120, 55), (55, 88, 109), (55, 56, 88), (56, 110, 88), (86, 64, 108), (86, 67, 64), (67, 119, 64), (64, 89, 108), (64, 85, 89), (85, 109, 89), (167, 87, 111), (167, 172, 87), (172, 101, 87), (98, 97, 100), (98, 63, 97), (63, 111, 97), (77, 98, 100), (77, 88, 98), (88, 110, 98), (74, 76, 101), (74, 86, 76), (86, 108, 76), (99, 77, 100), (99, 89, 77), (89, 109, 77), (97, 78, 100), (97, 87, 78), (87, 101, 78), (78, 99, 100), (78, 76, 99), (76, 108, 99), (173, 186, 185), (174, 186, 188), (173, 185, 190), (173, 190, 192), (173, 192, 189), (174, 188, 195), (175, 187, 197), (176, 191, 199), (177, 193, 201), (178, 194, 203), (174, 195, 198), (175, 197, 200), (176, 199, 202), (177, 201, 204), (178, 203, 196), (179, 205, 210), (180, 206, 212), (181, 207, 213), (182, 208, 214), (183, 209, 211), (211, 214, 184), (211, 209, 214), (209, 182, 214), (214, 213, 184), (214, 208, 213), (208, 181, 213), (213, 212, 184), (213, 207, 212), (207, 180, 212), (212, 210, 184), (212, 206, 210), (206, 179, 210), (210, 211, 184), (210, 205, 211), (205, 183, 211), (196, 209, 183), (196, 203, 209), (203, 182, 209), (204, 208, 182), (204, 201, 208), (201, 181, 208), (202, 207, 181), (202, 199, 207), (199, 180, 207), (200, 206, 180), (200, 197, 206), (197, 179, 206), (198, 205, 179), (198, 195, 205), (195, 183, 205), (203, 204, 182), (203, 194, 204), (194, 177, 204), (201, 202, 181), (201, 193, 202), (193, 176, 202), (199, 200, 180), (199, 191, 200), (191, 175, 200), (197, 198, 179), (197, 187, 198), (187, 174, 198), (195, 196, 183), (195, 188, 196), (188, 178, 196), (189, 194, 178), (189, 192, 194), (192, 177, 194), (192, 193, 177), (192, 190, 193), (190, 176, 193), (190, 191, 176), (190, 185, 191), (185, 175, 191), (188, 189, 178), (188, 186, 189), (186, 173, 189), (185, 187, 175), (185, 186, 187), (186, 174, 187), (215, 228, 227), (216, 228, 230), (215, 227, 232), (215, 232, 234), (215, 234, 231), (216, 230, 237), (217, 229, 239), (218, 233, 241), (219, 235, 243), (220, 236, 245), (216, 237, 240), (217, 239, 242), (218, 241, 244), (219, 243, 246), (220, 245, 238), (221, 247, 252), (222, 248, 254), (223, 249, 255), (224, 250, 256), (225, 251, 253), (253, 256, 226), (253, 251, 256), (251, 224, 256), (256, 255, 226), (256, 250, 255), (250, 223, 255), (255, 254, 226), (255, 249, 254), (249, 222, 254), (254, 252, 226), (254, 248, 252), (248, 221, 252), (252, 253, 226), (252, 247, 253), (247, 225, 253), (238, 251, 225), (238, 245, 251), (245, 224, 251), (246, 250, 224), (246, 243, 250), (243, 223, 250), (244, 249, 223), (244, 241, 249), (241, 222, 249), (242, 248, 222), (242, 239, 248), (239, 221, 248), (240, 247, 221), (240, 237, 247), (237, 225, 247), (245, 246, 224), (245, 236, 246), (236, 219, 246), (243, 244, 223), (243, 235, 244), (235, 218, 244), (241, 242, 222), (241, 233, 242), (233, 217, 242), (239, 240, 221), (239, 229, 240), (229, 216, 240), (237, 238, 225), (237, 230, 238), (230, 220, 238), (231, 236, 220), (231, 234, 236), (234, 219, 236), (234, 235, 219), (234, 232, 235), (232, 218, 235), (232, 233, 218), (232, 227, 233), (227, 217, 233), (230, 231, 220), (230, 228, 231), (228, 215, 231), (227, 229, 217), (227, 228, 229), (228, 216, 229), (259, 261, 269, 267), (263, 264, 272, 271), (261, 263, 271, 269), (16, 8, 258, 260), (27, 16, 260, 262), (8, 7, 257, 258), (37, 38, 264, 263), (7, 15, 259, 257), (269, 271, 279, 277), (266, 265, 273, 274), (268, 266, 274, 276), (257, 259, 267, 265), (264, 262, 270, 272), (262, 260, 268, 270), (260, 258, 266, 268), (258, 257, 265, 266), (276, 274, 282, 284), (278, 276, 284, 286), (280, 278, 286, 288), (271, 272, 280, 279), (267, 269, 277, 275), (265, 267, 275, 273), (272, 270, 278, 280), (270, 268, 276, 278), (288, 286, 294, 296), (281, 283, 291, 289), (283, 285, 293, 291), (274, 273, 281, 282), (277, 279, 287, 285), (279, 280, 288, 287), (275, 277, 285, 283), (273, 275, 283, 281), (290, 289, 291, 292), (292, 291, 293, 294), (294, 293, 295, 296), (286, 284, 292, 294), (284, 282, 290, 292), (282, 281, 289, 290), (285, 287, 295, 293), (287, 288, 296, 295), (298, 297, 305, 306), (300, 298, 306, 308), (299, 301, 309, 307), (159, 160, 304, 303), (137, 148, 301, 299), (160, 149, 302, 304), (126, 137, 299, 297), (149, 138, 300, 302), (308, 306, 314, 316), (307, 309, 317, 315), (309, 311, 319, 317), (304, 302, 310, 312), (303, 304, 312, 311), (302, 300, 308, 310), (297, 299, 307, 305), (301, 303, 311, 309), (313, 315, 323, 321), (318, 316, 324, 326), (319, 320, 328, 327), (306, 305, 313, 314), (312, 310, 318, 320), (311, 312, 320, 319), (310, 308, 316, 318), (305, 307, 315, 313), (328, 326, 334, 336), (322, 321, 329, 330), (324, 322, 330, 332), (317, 319, 327, 325), (315, 317, 325, 323), (316, 314, 322, 324), (314, 313, 321, 322), (320, 318, 326, 328), (330, 329, 331, 332), (332, 331, 333, 334), (334, 333, 335, 336), (327, 328, 336, 335), (326, 324, 332, 334), (321, 323, 331, 329), (325, 327, 335, 333), (323, 325, 333, 331), (353, 337, 355, 376), (352, 351, 374, 375), (341, 342, 365, 364), (351, 350, 373, 374), (354, 352, 375, 380), (350, 349, 372, 373), (337, 339, 360, 355), (339, 341, 364, 360), (349, 348, 371, 372), (345, 346, 369, 368), (347, 353, 376, 370), (348, 347, 370, 371), (340, 338, 359, 363), (344, 345, 368, 367), (343, 344, 367, 366), (346, 340, 363, 369), (338, 354, 380, 359), (342, 343, 366, 365), (369, 363, 392, 398), (359, 380, 410, 386), (365, 366, 395, 394), (376, 355, 381, 405), (375, 374, 403, 404), (364, 365, 394, 393), (374, 373, 402, 403), (380, 375, 404, 410), (373, 372, 401, 402), (355, 360, 387, 381), (360, 364, 393, 387), (372, 371, 400, 401), (368, 369, 398, 397), (370, 376, 405, 399), (371, 370, 399, 400), (363, 359, 386, 392), (367, 368, 397, 396), (366, 367, 396, 395), (441, 475, 474, 442), (388, 441, 442, 406), (397, 398, 416, 415), (399, 405, 423, 417), (400, 399, 417, 418), (392, 386, 362, 356), (396, 397, 415, 414), (395, 396, 414, 413), (398, 392, 356, 416), (386, 410, 427, 362), (394, 395, 413, 412), (405, 381, 379, 423), (404, 403, 421, 422), (393, 394, 412, 411), (403, 402, 420, 421), (410, 404, 422, 427), (402, 401, 419, 420), (381, 387, 361, 379), (387, 393, 411, 361), (401, 400, 418, 419), (379, 361, 385, 382), (361, 411, 428, 385), (419, 418, 435, 436), (415, 416, 433, 432), (417, 423, 440, 434), (418, 417, 434, 435), (414, 415, 432, 431), (356, 362, 409, 408), (413, 414, 431, 430), (416, 356, 408, 433), (362, 427, 445, 409), (412, 413, 430, 429), (423, 379, 382, 440), (422, 421, 438, 439), (411, 412, 429, 428), (421, 420, 437, 438), (427, 422, 439, 445), (420, 419, 436, 437), (408, 409, 378, 357), (445, 439, 457, 460), (437, 436, 454, 455), (382, 385, 377, 426), (385, 428, 446, 377), (436, 435, 453, 454), (432, 433, 451, 450), (434, 440, 458, 452), (435, 434, 452, 453), (431, 432, 450, 449), (430, 431, 449, 448), (433, 408, 357, 451), (409, 445, 460, 378), (429, 430, 448, 447), (440, 382, 426, 458), (439, 438, 456, 457), (428, 429, 447, 446), (438, 437, 455, 456), (446, 447, 462, 461), (456, 455, 470, 471), (460, 457, 472, 478), (357, 378, 444, 443), (455, 454, 469, 470), (426, 377, 389, 383), (377, 446, 461, 389), (454, 453, 468, 469), (450, 451, 466, 465), (452, 458, 473, 467), (453, 452, 467, 468), (449, 450, 465, 464), (448, 449, 464, 463), (451, 357, 443, 466), (378, 460, 478, 444), (447, 448, 463, 462), (458, 426, 383, 473), (457, 456, 471, 472), (462, 463, 481, 480), (473, 383, 459, 491), (472, 471, 489, 490), (461, 462, 480, 479), (471, 470, 488, 489), (443, 444, 425, 358), (478, 472, 490, 492), (470, 469, 487, 488), (383, 389, 424, 459), (389, 461, 479, 424), (469, 468, 486, 487), (465, 466, 484, 483), (467, 473, 491, 485), (468, 467, 485, 486), (464, 465, 483, 482), (463, 464, 482, 481), (466, 443, 358, 484), (444, 478, 492, 425), (481, 482, 496, 495), (484, 358, 476, 498), (425, 492, 510, 477), (358, 425, 477, 476), (480, 481, 495, 494), (491, 459, 384, 505), (490, 489, 503, 504), (479, 480, 494, 493), (489, 488, 502, 503), (492, 490, 504, 510), (488, 487, 501, 502), (459, 424, 391, 384), (424, 479, 493, 391), (487, 486, 500, 501), (483, 484, 498, 497), (485, 491, 505, 499), (486, 485, 499, 500), (482, 483, 497, 496), (390, 388, 406, 407), (475, 384, 391, 474), (477, 390, 407, 476), (407, 406, 496, 497), (474, 391, 493, 494), (476, 407, 497, 498), (442, 474, 494, 495), (406, 442, 495, 496), (504, 503, 509, 510), (501, 500, 506, 507), (502, 501, 507, 508), (503, 502, 508, 509), (500, 499, 505, 506), (509, 508, 388, 390), (506, 505, 384, 475), (510, 509, 390, 477), (507, 506, 475, 441), (508, 507, 441, 388), (511, 512, 514, 513), (513, 514, 516, 515), (515, 516, 518, 517), (517, 518, 520, 519), (519, 520, 522, 521), (521, 522, 524, 523), (569, 570, 580, 581), (523, 524, 526, 525), (525, 526, 512, 511), (517, 519, 531, 530), (528, 529, 537, 536), (523, 525, 534, 533), (513, 515, 529, 528), (519, 521, 532, 531), (525, 511, 527, 534), (511, 513, 528, 527), (515, 517, 530, 529), (521, 523, 533, 532), (537, 538, 546, 545), (533, 534, 542, 541), (531, 532, 540, 539), (529, 530, 538, 537), (527, 528, 536, 535), (534, 527, 535, 542), (532, 533, 541, 540), (530, 531, 539, 538), (543, 544, 545, 546, 547, 548, 549, 550), (535, 536, 544, 543), (542, 535, 543, 550), (540, 541, 549, 548), (538, 539, 547, 546), (536, 537, 545, 544), (541, 542, 550, 549), (539, 540, 548, 547), (570, 571, 579, 580), (576, 582, 590, 584), (553, 554, 556, 555), (584, 590, 589, 588, 587, 586, 585, 583), (567, 553, 552, 574), (555, 556, 558, 557), (571, 572, 578, 579), (563, 565, 573, 572), (557, 558, 560, 559), (573, 574, 575, 577), (555, 557, 569, 551), (559, 560, 562, 561), (551, 569, 581, 582), (553, 555, 551, 552), (561, 562, 564, 563), (572, 573, 577, 578), (561, 563, 572, 571), (563, 564, 566, 565), (565, 567, 574, 573), (559, 561, 571, 570), (565, 566, 568, 567), (552, 551, 582, 576), (574, 552, 576, 575), (567, 568, 554, 553), (557, 559, 570, 569), (581, 580, 588, 589), (579, 578, 586, 587), (577, 575, 583, 585), (582, 581, 589, 590), (580, 579, 587, 588), (578, 577, 585, 586), (575, 576, 584, 583), (591, 604, 603), (592, 604, 606), (591, 603, 608), (591, 608, 610), (591, 610, 607), (592, 606, 613), (593, 605, 615), (594, 609, 617), (595, 611, 619), (596, 612, 621), (592, 613, 616), (593, 615, 618), (594, 617, 620), (595, 619, 622), (596, 621, 614), (597, 623, 628), (598, 624, 630), (599, 625, 631), (600, 626, 632), (601, 627, 629), (629, 632, 602), (629, 627, 632), (627, 600, 632), (632, 631, 602), (632, 626, 631), (626, 599, 631), (631, 630, 602), (631, 625, 630), (625, 598, 630), (630, 628, 602), (630, 624, 628), (624, 597, 628), (628, 629, 602), (628, 623, 629), (623, 601, 629), (614, 627, 601), (614, 621, 627), (621, 600, 627), (622, 626, 600), (622, 619, 626), (619, 599, 626), (620, 625, 599), (620, 617, 625), (617, 598, 625), (618, 624, 598), (618, 615, 624), (615, 597, 624), (616, 623, 597), (616, 613, 623), (613, 601, 623), (621, 622, 600), (621, 612, 622), (612, 595, 622), (619, 620, 599), (619, 611, 620), (611, 594, 620), (617, 618, 598), (617, 609, 618), (609, 593, 618), (615, 616, 597), (615, 605, 616), (605, 592, 616), (613, 614, 601), (613, 606, 614), (606, 596, 614), (607, 612, 596), (607, 610, 612), (610, 595, 612), (610, 611, 595), (610, 608, 611), (608, 594, 611), (608, 609, 594), (608, 603, 609), (603, 593, 609), (606, 607, 596), (606, 604, 607), (604, 591, 607), (603, 605, 593), (603, 604, 605), (604, 592, 605), (651, 652, 662, 663), (652, 653, 661, 662), (658, 664, 672, 666), (635, 636, 638, 637), (666, 672, 671, 670, 669, 668, 667, 665), (649, 635, 634, 656), (637, 638, 640, 639), (653, 654, 660, 661), (645, 647, 655, 654), (639, 640, 642, 641), (655, 656, 657, 659), (637, 639, 651, 633), (641, 642, 644, 643), (633, 651, 663, 664), (635, 637, 633, 634), (643, 644, 646, 645), (654, 655, 659, 660), (643, 645, 654, 653), (645, 646, 648, 647), (647, 649, 656, 655), (641, 643, 653, 652), (647, 648, 650, 649), (634, 633, 664, 658), (656, 634, 658, 657), (649, 650, 636, 635), (639, 641, 652, 651), (663, 662, 670, 671), (661, 660, 668, 669), (659, 657, 665, 667), (664, 663, 671, 672), (662, 661, 669, 670), (660, 659, 667, 668), (657, 658, 666, 665), (673, 686, 685), (674, 686, 688), (673, 685, 690), (673, 690, 692), (673, 692, 689), (674, 688, 695), (675, 687, 697), (676, 691, 699), (677, 693, 701), (678, 694, 703), (674, 695, 698), (675, 697, 700), (676, 699, 702), (677, 701, 704), (678, 703, 696), (679, 705, 710), (680, 706, 712), (681, 707, 713), (682, 708, 714), (683, 709, 711), (711, 714, 684), (711, 709, 714), (709, 682, 714), (714, 713, 684), (714, 708, 713), (708, 681, 713), (713, 712, 684), (713, 707, 712), (707, 680, 712), (712, 710, 684), (712, 706, 710), (706, 679, 710), (710, 711, 684), (710, 705, 711), (705, 683, 711), (696, 709, 683), (696, 703, 709), (703, 682, 709), (704, 708, 682), (704, 701, 708), (701, 681, 708), (702, 707, 681), (702, 699, 707), (699, 680, 707), (700, 706, 680), (700, 697, 706), (697, 679, 706), (698, 705, 679), (698, 695, 705), (695, 683, 705), (703, 704, 682), (703, 694, 704), (694, 677, 704), (701, 702, 681), (701, 693, 702), (693, 676, 702), (699, 700, 680), (699, 691, 700), (691, 675, 700), (697, 698, 679), (697, 687, 698), (687, 674, 698), (695, 696, 683), (695, 688, 696), (688, 678, 696), (689, 694, 678), (689, 692, 694), (692, 677, 694), (692, 693, 677), (692, 690, 693), (690, 676, 693), (690, 691, 676), (690, 685, 691), (685, 675, 691), (688, 689, 678), (688, 686, 689), (686, 673, 689), (685, 687, 675), (685, 686, 687), (686, 674, 687), (733, 745, 744, 734), (734, 744, 743, 735), (740, 748, 754, 746), (717, 719, 720, 718), (748, 747, 749, 750, 751, 752, 753, 754), (731, 738, 716, 717), (719, 721, 722, 720), (735, 743, 742, 736), (727, 736, 737, 729), (721, 723, 724, 722), (737, 741, 739, 738), (719, 715, 733, 721), (723, 725, 726, 724), (715, 746, 745, 733), (717, 716, 715, 719), (725, 727, 728, 726), (736, 742, 741, 737), (725, 735, 736, 727), (727, 729, 730, 728), (729, 737, 738, 731), (723, 734, 735, 725), (729, 731, 732, 730), (716, 740, 746, 715), (738, 739, 740, 716), (731, 717, 718, 732), (721, 733, 734, 723), (745, 753, 752, 744), (743, 751, 750, 742), (741, 749, 747, 739), (746, 754, 753, 745), (744, 752, 751, 743), (742, 750, 749, 741), (739, 747, 748, 740), (755, 767, 768), (756, 770, 768), (755, 772, 767), (755, 774, 772), (755, 771, 774), (756, 777, 770), (757, 779, 769), (758, 781, 773), (759, 783, 775), (760, 785, 776), (756, 780, 777), (757, 782, 779), (758, 784, 781), (759, 786, 783), (760, 778, 785), (761, 792, 787), (762, 794, 788), (763, 795, 789), (764, 796, 790), (765, 793, 791), (793, 766, 796), (793, 796, 791), (791, 796, 764), (796, 766, 795), (796, 795, 790), (790, 795, 763), (795, 766, 794), (795, 794, 789), (789, 794, 762), (794, 766, 792), (794, 792, 788), (788, 792, 761), (792, 766, 793), (792, 793, 787), (787, 793, 765), (778, 765, 791), (778, 791, 785), (785, 791, 764), (786, 764, 790), (786, 790, 783), (783, 790, 763), (784, 763, 789), (784, 789, 781), (781, 789, 762), (782, 762, 788), (782, 788, 779), (779, 788, 761), (780, 761, 787), (780, 787, 777), (777, 787, 765), (785, 764, 786), (785, 786, 776), (776, 786, 759), (783, 763, 784), (783, 784, 775), (775, 784, 758), (781, 762, 782), (781, 782, 773), (773, 782, 757), (779, 761, 780), (779, 780, 769), (769, 780, 756), (777, 765, 778), (777, 778, 770), (770, 778, 760), (771, 760, 776), (771, 776, 774), (774, 776, 759), (774, 759, 775), (774, 775, 772), (772, 775, 758), (772, 758, 773), (772, 773, 767), (767, 773, 757), (770, 760, 771), (770, 771, 768), (768, 771, 755), (767, 757, 769), (767, 769, 768), (768, 769, 756), (815, 827, 826, 816), (816, 826, 825, 817), (822, 830, 836, 828), (799, 801, 802, 800), (830, 829, 831, 832, 833, 834, 835, 836), (813, 820, 798, 799), (801, 803, 804, 802), (817, 825, 824, 818), (809, 818, 819, 811), (803, 805, 806, 804), (819, 823, 821, 820), (801, 797, 815, 803), (805, 807, 808, 806), (797, 828, 827, 815), (799, 798, 797, 801), (807, 809, 810, 808), (818, 824, 823, 819), (807, 817, 818, 809), (809, 811, 812, 810), (811, 819, 820, 813), (805, 816, 817, 807), (811, 813, 814, 812), (798, 822, 828, 797), (820, 821, 822, 798), (813, 799, 800, 814), (803, 815, 816, 805), (827, 835, 834, 826), (825, 833, 832, 824), (823, 831, 829, 821), (828, 836, 835, 827), (826, 834, 833, 825), (824, 832, 831, 823), (821, 829, 830, 822), (837, 849, 850), (838, 852, 850), (837, 854, 849), (837, 856, 854), (837, 853, 856), (838, 859, 852), (839, 861, 851), (840, 863, 855), (841, 865, 857), (842, 867, 858), (838, 862, 859), (839, 864, 861), (840, 866, 863), (841, 868, 865), (842, 860, 867), (843, 874, 869), (844, 876, 870), (845, 877, 871), (846, 878, 872), (847, 875, 873), (875, 848, 878), (875, 878, 873), (873, 878, 846), (878, 848, 877), (878, 877, 872), (872, 877, 845), (877, 848, 876), (877, 876, 871), (871, 876, 844), (876, 848, 874), (876, 874, 870), (870, 874, 843), (874, 848, 875), (874, 875, 869), (869, 875, 847), (860, 847, 873), (860, 873, 867), (867, 873, 846), (868, 846, 872), (868, 872, 865), (865, 872, 845), (866, 845, 871), (866, 871, 863), (863, 871, 844), (864, 844, 870), (864, 870, 861), (861, 870, 843), (862, 843, 869), (862, 869, 859), (859, 869, 847), (867, 846, 868), (867, 868, 858), (858, 868, 841), (865, 845, 866), (865, 866, 857), (857, 866, 840), (863, 844, 864), (863, 864, 855), (855, 864, 839), (861, 843, 862), (861, 862, 851), (851, 862, 838), (859, 847, 860), (859, 860, 852), (852, 860, 842), (853, 842, 858), (853, 858, 856), (856, 858, 841), (856, 841, 857), (856, 857, 854), (854, 857, 840), (854, 840, 855), (854, 855, 849), (849, 855, 839), (852, 842, 853), (852, 853, 850), (850, 853, 837), (849, 839, 851), (849, 851, 850), (850, 851, 838), (802, 804, 881, 879), (879, 881, 882, 883, 884, 885, 886, 880), (810, 812, 885, 884), (800, 802, 879, 880), (804, 806, 882, 881), (812, 814, 886, 885), (806, 808, 883, 882), (814, 800, 880, 886), (808, 810, 884, 883), (516, 514, 893, 892), (890, 891, 899, 898), (522, 520, 890, 889), (512, 526, 887, 894), (514, 512, 894, 893), (518, 516, 892, 891), (524, 522, 889, 888), (520, 518, 891, 890), (526, 524, 888, 887), (896, 897, 905, 904), (887, 888, 896, 895), (893, 894, 902, 901), (891, 892, 900, 899), (889, 890, 898, 897), (894, 887, 895, 902), (888, 889, 897, 896), (892, 893, 901, 900), (909, 910, 918, 917), (900, 901, 909, 908), (898, 899, 907, 906), (895, 896, 904, 903), (901, 902, 910, 909), (899, 900, 908, 907), (897, 898, 906, 905), (902, 895, 903, 910), (914, 915, 923, 922), (907, 908, 916, 915), (905, 906, 914, 913), (910, 903, 911, 918), (904, 905, 913, 912), (908, 909, 917, 916), (906, 907, 915, 914), (903, 904, 912, 911), (920, 921, 929, 928), (911, 912, 920, 919), (917, 918, 926, 925), (915, 916, 924, 923), (913, 914, 922, 921), (918, 911, 919, 926), (912, 913, 921, 920), (916, 917, 925, 924), (931, 932, 940, 939), (924, 925, 933, 932), (922, 923, 931, 930), (919, 920, 928, 927), (925, 926, 934, 933), (923, 924, 932, 931), (921, 922, 930, 929), (926, 919, 927, 934), (941, 942, 935, 936, 937, 938, 939, 940), (929, 930, 938, 937), (934, 927, 935, 942), (928, 929, 937, 936), (932, 933, 941, 940), (930, 931, 939, 938), (927, 928, 936, 935), (933, 934, 942, 941), (720, 722, 945, 944), (944, 945, 946, 947, 948, 949, 950, 943), (728, 730, 949, 948), (718, 720, 944, 943), (722, 724, 946, 945), (730, 732, 950, 949), (724, 726, 947, 946), (732, 718, 943, 950), (726, 728, 948, 947), (562, 560, 954, 955), (952, 951, 958, 957, 956, 955, 954, 953), (554, 568, 958, 951), (564, 562, 955, 956), (558, 556, 952, 953), (566, 564, 956, 957), (556, 554, 951, 952), (560, 558, 953, 954), (568, 566, 957, 958), (638, 636, 959, 960), (960, 959, 966, 965, 964, 963, 962, 961), (642, 640, 961, 962), (650, 648, 965, 966), (644, 642, 962, 963), (636, 650, 966, 959), (646, 644, 963, 964), (640, 638, 960, 961), (648, 646, 964, 965)])
me_cube.polygons.foreach_set('use_smooth', [True] * 1214)
me_cube.materials.append(mat_material)
me_cube.use_remesh_preserve_volume = False
me_cube.use_remesh_preserve_attributes = False
me_cube.use_mirror_vertex_groups = False
me_cube.update()
arm_armature = bpy.data.armatures.new('Armature')  # bones are not reproduced

# ---- objects
ob_armature = bpy.data.objects.new('Armature', arm_armature)
ob_cube = bpy.data.objects.new('Cube', me_cube)

# ---- transforms, parenting, visibility, modifiers, constraints
ob_armature.location = (0.0, 0.0, 0.0)
ob_armature.lineart.crease_threshold = 0.0
ob_cube.parent = ob_armature
ob_cube.location = (0.0, 0.0, 0.0)
ob_cube.lock_rotations_4d = False
ob_cube.empty_display_type = 'ARROWS'
ob_cube.lineart.crease_threshold = 0.0
_vg = ob_cube.vertex_groups.new(name='Bone')
_vg = ob_cube.vertex_groups.new(name='Neck')
for _i, _w in zip([0, 1, 2, 3, 7, 8, 9, 10, 16, 17, 18, 19, 20, 21, 22, 29, 30, 31, 140, 141, 142, 143, 149, 150, 151, 152, 153, 154, 155, 159, 160, 161, 162, 257, 258, 260, 266, 268, 270, 272, 273, 274, 276, 278, 279, 280, 281, 282, 283, 284, 285, 286, 287, 288, 289, 290, 291, 292, 293, 294, 295, 296, 304, 337, 338, 339, 340, 341, 342, 343, 344, 345, 346, 347, 348, 349, 350, 351, 352, 353, 354, 355, 359, 360, 363, 364, 365, 366, 367, 368, 369, 370, 371, 372, 373, 374, 375, 376, 380], [0.03458, 0.09235, 0.1938, 0.06417, 0.01461, 0.06397, 0.1544, 0.05073, 0.01943, 0.0546, 0.06908, 0.07553, 0.07208, 0.03021, 0.003984, 0.002193, 0.006094, 0.003164, 0.005765, 0.01315, 0.01373, 0.004868, 0.0254, 0.05921, 0.081, 0.09123, 0.08988, 0.07332, 0.01543, 0.02566, 0.08163, 0.1386, 0.0528, 0.001244, 0.01358, 0.003779, 0.001347, 0.001694, 0.002018, 0.002975, 0.0001328, 0.0005929, 0.0009988, 0.001129, 0.0001285, 0.0009932, 0.0005946, 0.0006637, 0.0005554, 0.0007318, 0.0005875, 0.0007807, 0.0006518, 0.00079, 0.0006512, 0.0006623, 0.0006557, 0.000662, 0.0006604, 0.0006625, 0.0006554, 0.000668, 0.002071, 0.2255, 0.4622, 0.2055, 0.3951, 0.09728, 0.1582, 0.1861, 0.1984, 0.2132, 0.2328, 0.1153, 0.1819, 0.2112, 0.222, 0.22, 0.2059, 0.2136, 0.4086, 0.9507, 0.9423, 0.9435, 0.9415, 0.9375, 0.9344, 0.9376, 0.9364, 0.9372, 0.9379, 0.9268, 0.9252, 0.9288, 0.926, 0.9286, 0.9346, 0.9324, 0.9385]): _vg.add([_i], _w, 'REPLACE')
_vg = ob_cube.vertex_groups.new(name='Head')
for _i, _w in zip([0, 1, 2, 3, 4, 5, 6, 7, 8, 9, 10, 11, 12, 13, 14, 15, 16, 17, 18, 19, 20, 21, 22, 23, 24, 25, 26, 27, 28, 29, 35, 36, 37, 38, 39, 40, 46, 47, 48, 49, 50, 51, 52, 53, 54, 55, 56, 57, 58, 59, 60, 61, 62, 63, 64, 65, 66, 67, 68, 69, 70, 71, 72, 73, 74, 75, 76, 77, 78, 79, 80, 81, 82, 83, 84, 85, 86, 87, 88, 89, 91, 92, 93, 94, 95, 96, 97, 98, 99, 100, 101, 102, 103, 104, 105, 106, 107, 108, 109, 110, 111, 112, 113, 114, 115, 116, 117, 118, 119, 120, 121, 122, 123, 124, 125, 126, 127, 128, 129, 135, 136, 137, 138, 139, 140, 146, 147, 148, 149, 150, 151, 152, 153, 154, 155, 156, 157, 158, 159, 160, 161, 162, 163, 164, 165, 166, 167, 168, 169, 170, 171, 172, 173, 174, 175, 176, 177, 178, 179, 180, 181, 182, 183, 184, 185, 186, 187, 188, 189, 190, 191, 192, 193, 194, 195, 196, 197, 198, 199, 200, 201, 202, 203, 204, 205, 206, 207, 208, 209, 210, 211, 212, 213, 214, 215, 216, 217, 218, 219, 220, 221, 222, 223, 224, 225, 226, 227, 228, 229, 230, 231, 232, 233, 234, 235, 236, 237, 238, 239, 240, 241, 242, 243, 244, 245, 246, 247, 248, 249, 250, 251, 252, 253, 254, 255, 256, 257, 258, 259, 260, 261, 262, 263, 264, 265, 266, 267, 268, 269, 270, 271, 272, 273, 274, 275, 276, 277, 278, 279, 280, 281, 282, 283, 284, 285, 286, 287, 288, 289, 290, 291, 292, 293, 294, 295, 296, 297, 298, 299, 300, 301, 302, 303, 304, 305, 306, 307, 308, 309, 310, 311, 312, 313, 314, 315, 316, 317, 318, 319, 320, 321, 322, 323, 324, 325, 326, 327, 328, 329, 330, 331, 332, 333, 334, 335, 336, 337, 338, 339, 340, 341, 342, 343, 344, 345, 346, 347, 348, 349, 350, 351, 352, 353, 354, 355, 359, 360, 363, 364, 365, 366, 367, 368, 369, 370, 371, 372, 373, 374, 375, 376, 380], [0.8218, 0.8384, 0.528, 0.2234, 0.08261, 0.6341, 0.7481, 0.7979, 0.8339, 0.4985, 0.213, 0.08185, 0.5782, 0.609, 0.701, 0.7315, 0.7795, 0.8014, 0.7909, 0.7413, 0.629, 0.4313, 0.1913, 0.07843, 0.5906, 0.6263, 0.6663, 0.6261, 0.6924, 0.6857, 0.5725, 0.578, 0.5789, 0.5741, 0.5707, 0.5506, 0.5586, 0.555, 0.5461, 0.548, 0.568, 0.6301, 0.5, 0.5, 0.5, 0.5, 0.5, 0.5488, 0.5364, 0.5298, 0.5324, 0.5475, 0.5836, 0.5, 0.5, 0.5, 0.5, 0.5, 0.5433, 0.5279, 0.5215, 0.5228, 0.5327, 0.5558, 0.5, 0.5, 0.5, 0.5, 0.5, 0.542, 0.5253, 0.5182, 0.5179, 0.5241, 0.54, 0.5, 0.5, 0.5, 0.5, 0.5, 0.545, 0.5278, 0.5193, 0.517, 0.5207, 0.5323, 0.5, 0.5, 0.5, 0.5, 0.5, 0.5529, 0.5369, 0.5264, 0.5214, 0.5222, 0.5308, 0.5, 0.5, 0.5, 0.5, 0.5, 0.5666, 0.5573, 0.5453, 0.5358, 0.5314, 0.5336, 0.5, 0.5, 0.5, 0.5, 0.5, 0.5868, 0.599, 0.592, 0.5758, 0.5629, 0.5377, 0.612, 0.6806, 0.6979, 0.652, 0.6962, 0.6725, 0.6336, 0.7314, 0.7582, 0.7981, 0.8072, 0.7816, 0.7208, 0.5988, 0.3942, 0.1743, 0.07043, 0.6634, 0.7641, 0.8114, 0.828, 0.5284, 0.2146, 0.07884, 0.664, 0.7698, 0.5, 0.5, 0.5, 0.5, 0.5, 0.5, 0.5, 0.4955, 0.4958, 0.4957, 0.4947, 0.4956, 0.4959, 0.4958, 0.4957, 0.4958, 0.4959, 0.4958, 0.4958, 0.4956, 0.4958, 0.4957, 0.4958, 0.4958, 0.4947, 0.4954, 0.4955, 0.4952, 0.4958, 0.4958, 0.4959, 0.4958, 0.4958, 0.4955, 0.4958, 0.4957, 0.4955, 0.4959, 0.4959, 0.4958, 0.4958, 0.4958, 0.4959, 0.4959, 0.4958, 0.4958, 0.4958, 0.4958, 0.4959, 0.4976, 0.4974, 0.4976, 0.4977, 0.4977, 0.4974, 0.4976, 0.4976, 0.4977, 0.4977, 0.4976, 0.4976, 0.4977, 0.4975, 0.4976, 0.4969, 0.4974, 0.4977, 0.4977, 0.4976, 0.4977, 0.4976, 0.4975, 0.4974, 0.4976, 0.4976, 0.4977, 0.4976, 0.4977, 0.4977, 0.4976, 0.4977, 0.4976, 0.4976, 0.4977, 0.4977, 0.4976, 0.4976, 0.4976, 0.4976, 0.4976, 0.4976, 0.737, 0.7346, 0.7053, 0.6848, 0.6807, 0.6469, 0.6501, 0.6272, 0.694, 0.6901, 0.6844, 0.6759, 0.6766, 0.6652, 0.6676, 0.6583, 0.6786, 0.6784, 0.6767, 0.6748, 0.6742, 0.6708, 0.6713, 0.6689, 0.675, 0.6751, 0.6745, 0.6744, 0.674, 0.6736, 0.6735, 0.673, 0.6742, 0.6742, 0.674, 0.6741, 0.674, 0.674, 0.6739, 0.6739, 0.6775, 0.6632, 0.7102, 0.671, 0.7228, 0.7074, 0.7368, 0.7288, 0.697, 0.6875, 0.7085, 0.6887, 0.7151, 0.7012, 0.7187, 0.7143, 0.6996, 0.6971, 0.7024, 0.6976, 0.704, 0.7007, 0.7048, 0.7044, 0.6995, 0.6994, 0.7001, 0.6995, 0.7006, 0.7, 0.7012, 0.701, 0.6998, 0.6998, 0.7, 0.6999, 0.7, 0.6999, 0.7003, 0.7003, 0.7521, 0.4812, 0.7631, 0.5287, 0.8477, 0.7966, 0.7667, 0.7393, 0.6905, 0.6172, 0.8242, 0.7636, 0.7325, 0.7093, 0.682, 0.6419, 0.7549, 0.5043, 0.02529, 0.02091, 0.0433, 0.03178, 0.04619, 0.05296, 0.04062, 0.04714, 0.03437, 0.0429, 0.05563, 0.05893, 0.05141, 0.05573, 0.04721, 0.04592, 0.05591, 0.03336]): _vg.add([_i], _w, 'REPLACE')
_vg = ob_cube.vertex_groups.new(name='Root')
_vg = ob_cube.vertex_groups.new(name='Bone.004')
for _i, _w in zip([512, 514, 516, 518, 520, 522, 524, 526], [0.7893, 0.7104, 0.2068, 0.08074, 0.07201, 0.1381, 0.3021, 0.6733]): _vg.add([_i], _w, 'REPLACE')
_vg = ob_cube.vertex_groups.new(name='Tail')
for _i, _w in zip([487, 512, 514, 516, 518, 520, 522, 524, 526, 887, 888, 889, 890, 891, 892, 893, 894], [0.07763, 0.2043, 0.2842, 0.7869, 0.91, 0.9156, 0.8482, 0.6861, 0.3181, 0.3181, 0.6861, 0.8482, 0.9156, 0.91, 0.7869, 0.2842, 0.2043]): _vg.add([_i], _w, 'REPLACE')
_vg = ob_cube.vertex_groups.new(name='Tail2')
for _i, _w in zip([511, 513, 515, 517, 519, 521, 523, 525, 527, 528, 529, 530, 531, 532, 533, 534], [0.9967, 0.9984, 0.9986, 0.9981, 0.9975, 0.9965, 0.9954, 0.9952, 0.9967, 0.9978, 0.9986, 0.9985, 0.9976, 0.9966, 0.996, 0.9961]): _vg.add([_i], _w, 'REPLACE')
_vg = ob_cube.vertex_groups.new(name='Tail3')
for _i, _w in zip([535, 536, 537, 538, 539, 540, 541, 542, 543, 544, 545, 546, 547, 548, 549, 550], [0.9981, 0.999, 0.9997, 0.9993, 0.9984, 0.9977, 0.9974, 0.9975, 1.0, 1.0, 1.0, 1.0, 1.0, 1.0, 1.0, 1.0]): _vg.add([_i], _w, 'REPLACE')
_vg = ob_cube.vertex_groups.new(name='Body')
_vg.add([356, 357, 358, 361, 362, 377, 378, 379, 381, 382, 383, 384, 385, 386, 387, 388, 389, 390, 391, 392, 393, 394, 395, 396, 397, 398, 399, 400, 401, 402, 403, 404, 405, 406, 407, 408, 409, 410, 411, 412, 413, 414, 415, 416, 417, 418, 419, 420, 421, 422, 423, 424, 425, 426, 427, 428, 429, 430, 431, 432, 433, 434, 435, 436, 437, 438, 439, 440, 441, 442, 443, 444, 445, 446, 447, 448, 449, 450, 451, 452, 453, 454, 455, 456, 457, 458, 459, 460, 461, 462, 463, 464, 465, 466, 467, 468, 469, 470, 471, 472, 473, 474, 475, 476, 477, 478, 479, 480, 481, 482, 483, 484, 485, 486, 487, 488, 489, 490, 491, 492, 493, 494, 495, 496, 497, 498, 499, 500, 501, 502, 503, 504, 505, 506, 507, 508, 509, 510], 1.0, 'REPLACE')
_vg = ob_cube.vertex_groups.new(name='Root.001')
for _i, _w in zip([636, 638, 640, 641, 642, 643, 644, 645, 646, 647, 648, 650], [0.1584, 0.1256, 0.2798, 0.005897, 0.6988, 0.05312, 0.8873, 0.04562, 0.9049, 0.002177, 0.7884, 0.4779]): _vg.add([_i], _w, 'REPLACE')
_vg = ob_cube.vertex_groups.new(name='Root.002')
for _i, _w in zip([635, 636, 637, 638, 639, 640, 641, 642, 643, 644, 645, 646, 647, 648, 649, 650, 652, 653, 654, 655, 656], [0.1907, 0.8174, 0.1631, 0.828, 0.4923, 0.6867, 0.7789, 0.293, 0.8561, 0.1113, 0.8941, 0.09323, 0.9028, 0.2072, 0.8021, 0.5148, 0.02068, 0.05277, 0.05464, 0.04099, 0.002132]): _vg.add([_i], _w, 'REPLACE')
_vg = ob_cube.vertex_groups.new(name='Root.003')
for _i, _w in zip([633, 634, 635, 637, 638, 639, 640, 641, 643, 645, 647, 649, 651, 652, 653, 654, 655, 656, 661], [0.5127, 0.547, 0.7879, 0.8159, 0.0406, 0.4977, 0.01557, 0.1867, 0.08701, 0.05621, 0.07012, 0.1864, 0.5543, 0.8142, 0.8841, 0.9053, 0.9076, 0.8629, 0.00101]): _vg.add([_i], _w, 'REPLACE')
_vg = ob_cube.vertex_groups.new(name='Root.004')
for _i, _w in zip([633, 634, 651, 652, 653, 654, 655, 656, 657, 658, 659, 660, 661, 662, 663, 664, 668, 669], [0.4716, 0.4392, 0.4284, 0.1459, 0.0591, 0.02799, 0.05065, 0.09713, 0.1796, 0.06566, 0.8186, 0.9242, 0.9032, 0.7417, 0.2263, 0.08176, 0.0264, 0.0211]): _vg.add([_i], _w, 'REPLACE')
_vg = ob_cube.vertex_groups.new(name='Root.005')
for _i, _w in zip([657, 658, 659, 660, 661, 662, 663, 664, 665, 666, 667, 668, 669, 670, 671, 672, 677, 678, 681, 682, 683, 684, 693, 694, 696, 701, 702, 703, 704, 707, 708, 709, 711, 712, 713, 714], [0.8, 0.916, 0.1585, 0.05437, 0.07002, 0.2339, 0.7541, 0.8958, 0.6105, 0.5461, 0.6035, 0.8687, 0.9269, 0.8664, 0.5996, 0.5392, 0.06529, 0.04145, 0.1249, 0.13, 0.05298, 0.11, 0.008251, 0.06736, 0.06878, 0.08399, 0.03124, 0.1183, 0.09615, 0.05229, 0.1103, 0.2905, 0.09261, 0.008539, 0.2654, 0.8358]): _vg.add([_i], _w, 'REPLACE')
_vg = ob_cube.vertex_groups.new(name='Root.006')
for _i, _w in zip([665, 666, 667, 668, 669, 670, 671, 672, 673, 674, 675, 676, 677, 678, 679, 680, 681, 682, 683, 684, 685, 686, 687, 688, 689, 690, 691, 692, 693, 694, 695, 696, 697, 698, 699, 700, 701, 702, 703, 704, 705, 706, 707, 708, 709, 710, 711, 712, 713, 714], [0.4119, 0.4607, 0.3799, 0.09213, 0.02296, 0.1106, 0.3939, 0.4601, 0.9923, 0.9952, 0.999, 0.9859, 0.9347, 0.9543, 0.9968, 0.9896, 0.8751, 0.87, 0.947, 0.89, 0.9978, 0.995, 0.9988, 0.9815, 0.9802, 0.9911, 0.9958, 0.9758, 0.9709, 0.9326, 0.9853, 0.9312, 0.9999, 0.9975, 0.9873, 0.9975, 0.916, 0.9594, 0.8817, 0.9039, 0.9864, 0.9959, 0.9477, 0.8897, 0.7095, 0.982, 0.9074, 0.9707, 0.7346, 0.1642]): _vg.add([_i], _w, 'REPLACE')
_vg = ob_cube.vertex_groups.new(name='Root.007')
for _i, _w in zip([800, 802, 804, 805, 806, 807, 808, 809, 810, 811, 812, 814], [0.1493, 0.1106, 0.2671, 0.002592, 0.7159, 0.05375, 0.8971, 0.05323, 0.8943, 0.01573, 0.7688, 0.4701]): _vg.add([_i], _w, 'REPLACE')
_vg = ob_cube.vertex_groups.new(name='Root.008')
for _i, _w in zip([799, 800, 801, 802, 803, 804, 805, 806, 807, 808, 809, 810, 811, 812, 813, 814, 816, 817, 818, 819, 820], [0.242, 0.8298, 0.4717, 0.8562, 0.541, 0.7049, 0.8102, 0.2786, 0.863, 0.1016, 0.8804, 0.103, 0.8737, 0.2257, 0.7706, 0.522, 0.02453, 0.05413, 0.05929, 0.05214, 0.01062]): _vg.add([_i], _w, 'REPLACE')
_vg = ob_cube.vertex_groups.new(name='Root.009')
for _i, _w in zip([797, 798, 799, 801, 802, 803, 804, 805, 807, 809, 811, 813, 815, 816, 817, 818, 819, 820, 824, 825], [0.5933, 0.895, 0.75, 0.5227, 0.01589, 0.4572, 0.005552, 0.1613, 0.0814, 0.06473, 0.09163, 0.2155, 0.8533, 0.9058, 0.908, 0.9061, 0.9108, 0.9231, 0.005065, 0.002057]): _vg.add([_i], _w, 'REPLACE')
_vg = ob_cube.vertex_groups.new(name='Root.010')
for _i, _w in zip([797, 798, 815, 816, 817, 818, 819, 820, 821, 822, 823, 824, 825, 826, 827, 828, 829, 831, 832, 833, 834, 835, 836], [0.3948, 0.09146, 0.1236, 0.05494, 0.01935, 0.01261, 0.0211, 0.04045, 0.8564, 0.5535, 0.9257, 0.9447, 0.9493, 0.9298, 0.8602, 0.5572, 0.01285, 0.04718, 0.05448, 0.04885, 0.05, 0.0264, 0.00954]): _vg.add([_i], _w, 'REPLACE')
_vg = ob_cube.vertex_groups.new(name='Root.011')
for _i, _w in zip([821, 822, 823, 824, 826, 827, 828, 829, 830, 831, 832, 833, 834, 835, 836, 840, 841, 842, 845, 846, 847, 848, 852, 853, 856, 857, 858, 859, 860, 863, 865, 866, 867, 868, 869, 871, 872, 873, 874, 875, 876, 877, 878], [0.1275, 0.4406, 0.04765, 0.002162, 0.04388, 0.1278, 0.4374, 0.9683, 0.9782, 0.9503, 0.944, 0.9493, 0.9491, 0.9613, 0.9699, 0.01608, 0.3993, 0.1141, 0.3446, 0.7641, 0.0908, 0.1818, 0.01213, 0.04076, 0.08704, 0.09122, 0.3953, 0.00194, 0.1132, 0.003617, 0.2423, 0.1038, 0.254, 0.4911, 0.007853, 0.1025, 0.7889, 0.4397, 0.03212, 0.15, 0.06231, 0.3949, 0.9013]): _vg.add([_i], _w, 'REPLACE')
_vg = ob_cube.vertex_groups.new(name='Root.012')
for _i, _w in zip([837, 838, 839, 840, 841, 842, 843, 844, 845, 846, 847, 848, 849, 850, 851, 852, 853, 854, 855, 856, 857, 858, 859, 860, 861, 862, 863, 864, 865, 866, 867, 868, 869, 870, 871, 872, 873, 874, 875, 876, 877, 878], [0.9866, 0.9926, 0.9986, 0.967, 0.6007, 0.8859, 0.9894, 0.9752, 0.6554, 0.2359, 0.9092, 0.8182, 0.9976, 0.9935, 0.9988, 0.9689, 0.9546, 0.9804, 0.992, 0.913, 0.9088, 0.6047, 0.974, 0.8868, 0.9975, 0.9939, 0.9732, 0.9934, 0.7577, 0.8962, 0.746, 0.5089, 0.9711, 0.9872, 0.8975, 0.2111, 0.5603, 0.9589, 0.85, 0.9377, 0.6051, 0.09872]): _vg.add([_i], _w, 'REPLACE')
_vg = ob_cube.vertex_groups.new(name='Root.013')
for _i, _w in zip([356, 357, 362, 385, 408, 409, 411, 412, 414, 415, 416, 427, 428, 432, 433, 443, 445, 446, 447, 450, 451, 465, 466, 554, 556, 558, 560, 562, 564, 565, 566, 567, 568], [0.4067, 0.2201, 0.1556, 0.001178, 0.5034, 0.168, 0.0436, 0.08254, 0.252, 0.4724, 0.4838, 0.03097, 0.05015, 0.7447, 0.7895, 0.02447, 0.006986, 0.05507, 0.1198, 0.6254, 0.5205, 0.01886, 0.0562, 0.697, 0.2623, 0.1928, 0.1491, 0.1267, 0.2558, 0.01142, 0.6573, 0.01657, 0.7821]): _vg.add([_i], _w, 'REPLACE')
_vg = ob_cube.vertex_groups.new(name='Root.014')
for _i, _w in zip([356, 362, 408, 409, 414, 415, 416, 427, 432, 433, 553, 554, 555, 556, 557, 558, 559, 560, 561, 562, 563, 564, 565, 566, 567, 568, 572, 573, 574], [0.3328, 0.1244, 0.3774, 0.1274, 0.101, 0.264, 0.3251, 0.01426, 0.0696, 0.1279, 0.1973, 0.262, 0.08793, 0.6517, 0.1327, 0.6491, 0.4457, 0.716, 0.5395, 0.811, 0.834, 0.7227, 0.8554, 0.3268, 0.7425, 0.1959, 0.03088, 0.04914, 0.02554]): _vg.add([_i], _w, 'REPLACE')
_vg = ob_cube.vertex_groups.new(name='Root.015')
for _i, _w in zip([551, 552, 553, 554, 555, 556, 557, 558, 559, 560, 561, 562, 563, 565, 567, 569, 570, 571, 572, 573, 574, 578, 579], [0.1509, 0.1104, 0.7377, 0.0265, 0.8619, 0.08207, 0.8358, 0.1524, 0.5415, 0.131, 0.4547, 0.06083, 0.1528, 0.1043, 0.188, 0.4496, 0.5402, 0.8586, 0.8811, 0.7407, 0.2112, 0.0005711, 0.0005723]): _vg.add([_i], _w, 'REPLACE')
_vg = ob_cube.vertex_groups.new(name='Root.016')
for _i, _w in zip([551, 552, 553, 555, 567, 569, 570, 571, 572, 573, 574, 575, 576, 577, 578, 579, 580, 581, 582, 586, 587], [0.8199, 0.8486, 0.03924, 0.02822, 0.02034, 0.5397, 0.4488, 0.1163, 0.07852, 0.2103, 0.7253, 0.1564, 0.04631, 0.7932, 0.9029, 0.8911, 0.7329, 0.2234, 0.07235, 0.02946, 0.01846]): _vg.add([_i], _w, 'REPLACE')
_vg = ob_cube.vertex_groups.new(name='Root.017')
for _i, _w in zip([552, 575, 576, 577, 578, 579, 580, 581, 582, 583, 584, 585, 586, 587, 588, 589, 590, 591, 594, 595, 596, 599, 600, 601, 602, 606, 607, 608, 610, 611, 612, 613, 614, 617, 619, 620, 621, 622, 625, 626, 627, 629, 630, 631, 632], [0.01095, 0.838, 0.941, 0.1945, 0.07311, 0.08316, 0.2481, 0.7667, 0.9132, 0.633, 0.5537, 0.8449, 0.9255, 0.9408, 0.8698, 0.6106, 0.5439, 0.01257, 0.04511, 0.4267, 0.1706, 0.3978, 0.6209, 0.08341, 0.1424, 0.04285, 0.07804, 0.02058, 0.1307, 0.1446, 0.4089, 0.002583, 0.1363, 0.00423, 0.476, 0.1309, 0.4646, 0.5299, 0.09587, 0.7891, 0.4517, 0.1198, 0.03391, 0.3962, 0.8933]): _vg.add([_i], _w, 'REPLACE')
_vg = ob_cube.vertex_groups.new(name='Root.018')
for _i, _w in zip([583, 584, 585, 586, 588, 589, 590, 591, 592, 593, 594, 595, 596, 597, 598, 599, 600, 601, 602, 603, 604, 605, 606, 607, 608, 609, 610, 611, 612, 613, 614, 615, 616, 617, 618, 619, 620, 621, 622, 623, 624, 625, 626, 627, 628, 629, 630, 631, 632], [0.3833, 0.4523, 0.1323, 0.01761, 0.1103, 0.3849, 0.4562, 0.9687, 0.9895, 0.9974, 0.9524, 0.5733, 0.8294, 0.9957, 0.983, 0.6022, 0.3791, 0.9166, 0.8576, 0.9928, 0.9859, 0.9969, 0.9536, 0.922, 0.9647, 0.9883, 0.8693, 0.8554, 0.5911, 0.9737, 0.8637, 0.9999, 0.9957, 0.9729, 0.9955, 0.524, 0.8691, 0.5354, 0.4701, 0.9802, 0.9945, 0.9041, 0.2109, 0.5483, 0.9761, 0.8802, 0.958, 0.6038, 0.1067]): _vg.add([_i], _w, 'REPLACE')
_vg = ob_cube.vertex_groups.new(name='Root.019')
for _i, _w in zip([356, 362, 403, 409, 417, 418, 421, 422, 423, 427, 434, 435, 438, 439, 440, 445, 452, 453, 456, 457, 458, 460, 472, 478, 717, 718, 720, 722, 724, 726, 728, 729, 730, 731, 732], [0.01957, 0.1521, 0.002567, 0.1558, 0.06697, 0.1086, 0.482, 0.4427, 0.017, 0.3746, 0.067, 0.1161, 0.7009, 0.5447, 0.02134, 0.4476, 0.06216, 0.1205, 0.6166, 0.5203, 0.001326, 0.1913, 0.07308, 0.04941, 0.01782, 0.8429, 0.6906, 0.1826, 0.08957, 0.1613, 0.4175, 0.0383, 0.7184, 0.04553, 0.8393]): _vg.add([_i], _w, 'REPLACE')
_vg = ob_cube.vertex_groups.new(name='Root.020')
for _i, _w in zip([356, 362, 409, 417, 418, 421, 422, 427, 434, 435, 438, 439, 445, 457, 717, 718, 719, 720, 721, 722, 723, 724, 725, 726, 727, 728, 729, 730, 731, 732, 736, 737, 738], [0.01254, 0.1372, 0.1355, 0.02982, 0.06799, 0.3403, 0.3726, 0.3435, 0.02035, 0.06293, 0.1665, 0.2923, 0.3934, 0.002183, 0.1797, 0.1277, 0.07162, 0.2607, 0.1105, 0.769, 0.4548, 0.8714, 0.5381, 0.8059, 0.798, 0.5638, 0.81, 0.2657, 0.6919, 0.1406, 0.0382, 0.05344, 0.02754]): _vg.add([_i], _w, 'REPLACE')
_vg = ob_cube.vertex_groups.new(name='Root.021')
for _i, _w in zip([715, 716, 717, 718, 719, 720, 721, 722, 723, 724, 725, 726, 727, 729, 731, 733, 734, 735, 736, 737, 738, 742], [0.06754, 0.08969, 0.7367, 0.003759, 0.8732, 0.04162, 0.8581, 0.04301, 0.5355, 0.02616, 0.4559, 0.01387, 0.1752, 0.1316, 0.2179, 0.1351, 0.4942, 0.8451, 0.8617, 0.7129, 0.2104, 0.005443]): _vg.add([_i], _w, 'REPLACE')
_vg = ob_cube.vertex_groups.new(name='Root.022')
for _i, _w in zip([715, 716, 717, 719, 721, 731, 733, 734, 735, 736, 737, 738, 739, 741, 742, 743, 744, 745, 746, 750, 751], [0.903, 0.8652, 0.04544, 0.02933, 0.001016, 0.03054, 0.8508, 0.4952, 0.1282, 0.0912, 0.2077, 0.7124, 0.05491, 0.1866, 0.7342, 0.858, 0.7456, 0.1937, 0.05134, 0.009565, 0.01434]): _vg.add([_i], _w, 'REPLACE')
_vg = ob_cube.vertex_groups.new(name='Root.023')
for _i, _w in zip([716, 738, 739, 740, 741, 742, 743, 744, 745, 746, 747, 748, 749, 750, 751, 752, 753, 754, 755, 758, 759, 760, 763, 764, 765, 766, 770, 771, 772, 774, 775, 776, 778, 781, 783, 784, 785, 786, 789, 790, 791, 792, 793, 794, 795, 796], [0.01781, 0.02088, 0.9377, 0.9681, 0.7977, 0.2395, 0.1192, 0.2443, 0.8025, 0.9439, 0.6163, 0.5636, 0.869, 0.9288, 0.9541, 0.9506, 0.8654, 0.6149, 0.006674, 0.04769, 0.4307, 0.1637, 0.4054, 0.632, 0.08331, 0.1564, 0.03458, 0.07173, 0.01931, 0.126, 0.144, 0.4148, 0.1317, 0.009847, 0.4781, 0.1358, 0.4697, 0.5356, 0.1048, 0.7933, 0.4642, 0.004431, 0.1271, 0.04735, 0.4128, 0.933]): _vg.add([_i], _w, 'REPLACE')
_vg = ob_cube.vertex_groups.new(name='Root.024')
for _i, _w in zip([747, 748, 749, 750, 752, 753, 754, 755, 756, 757, 758, 759, 760, 761, 762, 763, 764, 765, 766, 767, 768, 769, 770, 771, 772, 773, 774, 775, 776, 777, 778, 779, 780, 781, 782, 783, 784, 785, 786, 787, 788, 789, 790, 791, 792, 793, 794, 795, 796], [0.3913, 0.4386, 0.1417, 0.03, 0.01761, 0.1305, 0.3846, 0.9717, 0.9909, 0.9974, 0.9512, 0.5693, 0.8363, 0.9952, 0.9798, 0.5946, 0.368, 0.9167, 0.8436, 0.9934, 0.9879, 0.9974, 0.9577, 0.9283, 0.9653, 0.9878, 0.874, 0.856, 0.5852, 0.9753, 0.8683, 0.9999, 0.9961, 0.9701, 0.9945, 0.5219, 0.8642, 0.5303, 0.4644, 0.9798, 0.993, 0.8952, 0.2067, 0.5358, 0.9728, 0.8729, 0.9513, 0.5872, 0.06704]): _vg.add([_i], _w, 'REPLACE')
_vg = ob_cube.vertex_groups.new(name='Jaw')
for _i, _w in zip([2, 3, 4, 9, 10, 11, 18, 19, 20, 21, 22, 23, 29, 30, 31, 32, 33, 34, 40, 41, 42, 43, 44, 45, 90, 129, 130, 131, 132, 133, 134, 140, 141, 142, 143, 144, 145, 151, 152, 153, 154, 155, 156, 161, 162, 163, 338, 340, 343, 344, 345, 346, 349, 350, 351, 352, 354], [0.2772, 0.7121, 0.8985, 0.3463, 0.736, 0.9015, 0.1393, 0.1825, 0.2983, 0.5284, 0.7815, 0.9095, 0.288, 1.0, 1.0, 1.0, 1.0, 1.0, 0.4372, 1.0, 1.0, 1.0, 1.0, 1.0, 1.0, 0.4535, 1.0, 1.0, 1.0, 1.0, 1.0, 0.2992, 1.0, 1.0, 1.0, 1.0, 1.0, 0.1363, 0.1869, 0.3104, 0.5321, 0.7928, 0.9165, 0.3322, 0.7323, 0.904, 0.0541, 0.07419, 0.03999, 0.06018, 0.09445, 0.149, 0.0533, 0.06572, 0.09536, 0.151, 0.08488]): _vg.add([_i], _w, 'REPLACE')
_m = ob_cube.modifiers.new('Armature', 'ARMATURE')
_m.object = ob_armature

# ---- collection membership
col_collection_1.objects.link(ob_armature)
col_collection_1.objects.link(ob_cube)

# ---- scene / render settings (as saved in the file)
scene.frame_start = 1; scene.frame_end = 48; scene.frame_set(7)
scene.render.engine = 'BLENDER_EEVEE_NEXT'
scene.render.resolution_percentage = 50
scene.render.dither_intensity = 0.0
scene.cycles.use_denoising = False
scene.cycles.samples = 128
scene.cycles.sampling_pattern = 'TABULATED_SOBOL'
scene.cycles.use_adaptive_sampling = False
scene.cycles.use_light_tree = False
scene.cycles.blur_glossy = 0.0
scene.cycles.sample_clamp_indirect = 0.0
scene.view_settings.view_transform = 'Standard'
bpy.context.view_layer.update()

# ---- added for rendering (the .blend has no active camera and no usable light): camera, sun
cam_auto = bpy.data.cameras.new('AutoCamera')
cam_auto.lens = 50.0
cam_auto.sensor_width = 36.0
cam_auto.clip_end = 1000.0
ob_auto_camera = bpy.data.objects.new('AutoCamera', cam_auto)
scene.collection.objects.link(ob_auto_camera)
ob_auto_camera.location = (10.6679, -13.4064, 10.5243)
ob_auto_camera.rotation_euler = (1.09748, -7.21219e-08, 0.694738)
scene.camera = ob_auto_camera
light_auto_sun = bpy.data.lights.new('AutoSun', 'SUN')
light_auto_sun.energy = 3.0
light_auto_sun.angle = 0.0523599
ob_auto_sun = bpy.data.objects.new('AutoSun', light_auto_sun)
scene.collection.objects.link(ob_auto_sun)
ob_auto_sun.rotation_euler = (0.872665, 0.174533, 0.523599)
bpy.context.view_layer.update()
